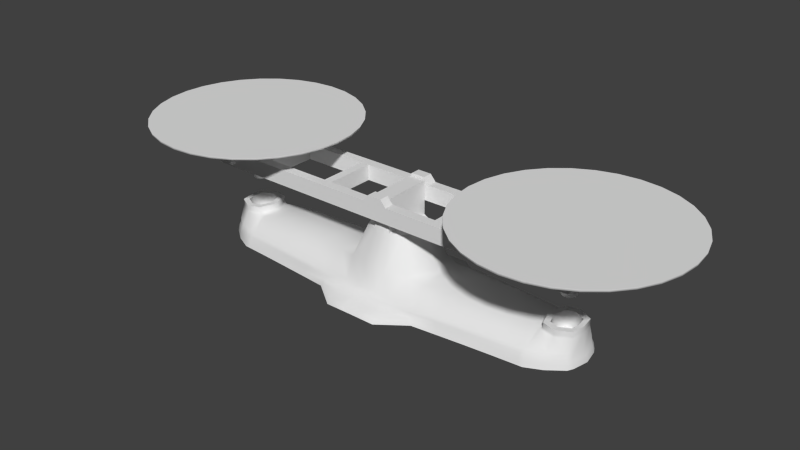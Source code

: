 # Source: scales.blend  (saved by Blender 2.74.0; exported with 4.5.12 LTS)
import bpy
from mathutils import Matrix  # noqa: F401  (used for matrix-valued properties, if any)

bpy.ops.wm.read_factory_settings(use_empty=True)
scene = bpy.context.scene
scene.name = 'Scene'

# ---- collections
col_collection_1 = bpy.data.collections.new('Collection 1'); scene.collection.children.link(col_collection_1)

# ---- materials (node trees are filled in below, after node groups)
mat_material = bpy.data.materials.new('Material')
mat_material.alpha_threshold = 0.0
mat_material.use_transparent_shadow = False
mat_material.roughness = 0.5
mat_material.line_color = (0.0, 0.0, 0.0, 1.0)

# ---- material node trees

# ---- world
world_world = bpy.data.worlds.new('World'); scene.world = world_world
world_world.color = (0.05088, 0.05088, 0.05088)
world_world.use_sun_shadow = False
world_world.sun_shadow_jitter_overblur = 0.0
world_world.cycles.sampling_method = 'MANUAL'
world_world.cycles.sample_map_resolution = 256

# ---- meshes
me_cylinder_003 = bpy.data.meshes.new('Cylinder.003')
me_cylinder_003.from_pydata([(-0.1965, -2.075e-08, 0.1334), (-0.1965, 0.02607, 0.1137), (-0.1965, 0.1147, 0.1334), (-0.2016, 0.02557, 0.1137), (-0.1741, 0.1125, 0.1334), (-0.2065, 0.02409, 0.1137), (-0.1526, 0.106, 0.1334), (-0.211, 0.02168, 0.1137), (-0.1328, 0.09538, 0.1334), (-0.215, 0.01844, 0.1137), (-0.1154, 0.08111, 0.1334), (-0.2182, 0.01448, 0.1137), (-0.1011, 0.06373, 0.1334), (-0.2206, 0.009977, 0.1137), (-0.09054, 0.0439, 0.1334), (-0.2221, 0.005086, 0.1137), (-0.08401, 0.02238, 0.1334), (-0.2226, 3.292e-08, 0.1137), (-0.08181, -1.209e-08, 0.1334), (-0.2221, -0.005086, 0.1137), (-0.08401, -0.02238, 0.1334), (-0.2206, -0.009977, 0.1137), (-0.09054, -0.0439, 0.1334), (-0.2182, -0.01448, 0.1137), (-0.1011, -0.06373, 0.1334), (-0.215, -0.01843, 0.1137), (-0.1154, -0.08111, 0.1334), (-0.211, -0.02168, 0.1137), (-0.1328, -0.09538, 0.1334), (-0.2065, -0.02409, 0.1137), (-0.1526, -0.106, 0.1334), (-0.2016, -0.02557, 0.1137), (-0.1741, -0.1125, 0.1334), (-0.1965, -0.02607, 0.1137), (-0.1965, -0.1147, 0.1334), (-0.1914, -0.02557, 0.1137), (-0.2189, -0.1125, 0.1334), (-0.1865, -0.02409, 0.1137), (-0.2404, -0.106, 0.1334), (-0.182, -0.02168, 0.1137), (-0.2602, -0.09538, 0.1334), (-0.1781, -0.01843, 0.1137), (-0.2776, -0.08111, 0.1334), (-0.1748, -0.01448, 0.1137), (-0.2919, -0.06373, 0.1334), (-0.1724, -0.009977, 0.1137), (-0.3025, -0.0439, 0.1334), (-0.1709, -0.005086, 0.1137), (-0.309, -0.02238, 0.1334), (-0.1704, 9.718e-09, 0.1137), (-0.3112, 9.002e-08, 0.1334), (-0.1709, 0.005086, 0.1137), (-0.309, 0.02238, 0.1334), (-0.1724, 0.009977, 0.1137), (-0.3025, 0.0439, 0.1334), (-0.1748, 0.01448, 0.1137), (-0.2919, 0.06373, 0.1334), (-0.1781, 0.01843, 0.1137), (-0.2776, 0.08111, 0.1334), (-0.182, 0.02168, 0.1137), (-0.2602, 0.09538, 0.1334), (-0.1865, 0.02409, 0.1137), (-0.2404, 0.106, 0.1334), (-0.1914, 0.02557, 0.1137), (-0.2189, 0.1125, 0.1334), (-0.1965, 0.007959, 0.06275), (-0.195, 0.007806, 0.06275), (-0.1741, 0.1125, 0.1334), (-0.1965, 0.1147, 0.1334), (-0.1935, 0.007353, 0.06275), (-0.1526, 0.106, 0.1334), (-0.1921, 0.006618, 0.06275), (-0.1328, 0.09538, 0.1334), (-0.1909, 0.005628, 0.06275), (-0.1154, 0.08111, 0.1334), (-0.1899, 0.004422, 0.06275), (-0.1011, 0.06373, 0.1334), (-0.1892, 0.003046, 0.06275), (-0.09054, 0.0439, 0.1334), (-0.1887, 0.001553, 0.06275), (-0.08401, 0.02238, 0.1334), (-0.1886, 1.476e-08, 0.06275), (-0.08181, -1.209e-08, 0.1334), (-0.1887, -0.001553, 0.06275), (-0.08401, -0.02238, 0.1334), (-0.1892, -0.003046, 0.06275), (-0.09054, -0.0439, 0.1334), (-0.1899, -0.004422, 0.06275), (-0.1011, -0.06373, 0.1334), (-0.1909, -0.005628, 0.06275), (-0.1154, -0.08111, 0.1334), (-0.1921, -0.006618, 0.06275), (-0.1328, -0.09538, 0.1334), (-0.1935, -0.007353, 0.06275), (-0.1526, -0.106, 0.1334), (-0.195, -0.007806, 0.06275), (-0.1741, -0.1125, 0.1334), (-0.1965, -0.007959, 0.06275), (-0.1965, -0.1147, 0.1334), (-0.1981, -0.007806, 0.06275), (-0.2189, -0.1125, 0.1334), (-0.1996, -0.007353, 0.06275), (-0.2404, -0.106, 0.1334), (-0.2009, -0.006618, 0.06275), (-0.2602, -0.09538, 0.1334), (-0.2021, -0.005628, 0.06275), (-0.2776, -0.08111, 0.1334), (-0.2031, -0.004422, 0.06275), (-0.2919, -0.06373, 0.1334), (-0.2039, -0.003046, 0.06275), (-0.3025, -0.0439, 0.1334), (-0.2043, -0.001553, 0.06275), (-0.309, -0.02238, 0.1334), (-0.2045, 2.184e-08, 0.06275), (-0.3112, 9.002e-08, 0.1334), (-0.2043, 0.001553, 0.06275), (-0.309, 0.02238, 0.1334), (-0.2039, 0.003046, 0.06275), (-0.3025, 0.0439, 0.1334), (-0.2031, 0.004422, 0.06275), (-0.2919, 0.06373, 0.1334), (-0.2021, 0.005628, 0.06275), (-0.2776, 0.08111, 0.1334), (-0.2009, 0.006618, 0.06275), (-0.2602, 0.09538, 0.1334), (-0.1996, 0.007353, 0.06275), (-0.2404, 0.106, 0.1334), (-0.1981, 0.007806, 0.06275), (-0.2189, 0.1125, 0.1334), (-0.1965, 0.1147, 0.1313), (-0.1741, 0.1125, 0.1313), (-0.1526, 0.106, 0.1313), (-0.1328, 0.09538, 0.1313), (-0.1154, 0.08111, 0.1313), (-0.1011, 0.06373, 0.1313), (-0.09054, 0.0439, 0.1313), (-0.08401, 0.02238, 0.1313), (-0.08181, -1.209e-08, 0.1313), (-0.08401, -0.02238, 0.1313), (-0.09054, -0.0439, 0.1313), (-0.1011, -0.06373, 0.1313), (-0.1154, -0.08111, 0.1313), (-0.1328, -0.09538, 0.1313), (-0.1526, -0.106, 0.1313), (-0.1741, -0.1125, 0.1313), (-0.1965, -0.1147, 0.1313), (-0.2189, -0.1125, 0.1313), (-0.2404, -0.106, 0.1313), (-0.2602, -0.09538, 0.1313), (-0.2776, -0.08111, 0.1313), (-0.2919, -0.06373, 0.1313), (-0.3025, -0.0439, 0.1313), (-0.309, -0.02238, 0.1313), (-0.3112, 9.002e-08, 0.1313), (-0.309, 0.02238, 0.1313), (-0.3025, 0.0439, 0.1313), (-0.2919, 0.06373, 0.1313), (-0.2776, 0.08111, 0.1313), (-0.2602, 0.09538, 0.1313), (-0.2404, 0.106, 0.1313), (-0.2189, 0.1125, 0.1313), (-0.1899, 0.03348, 0.12), (-0.1835, 0.03154, 0.12), (-0.1776, 0.02838, 0.12), (-0.1724, 0.02414, 0.12), (-0.1681, 0.01896, 0.12), (-0.165, 0.01306, 0.12), (-0.163, 0.006659, 0.12), (-0.1624, 7.668e-09, 0.12), (-0.163, -0.006659, 0.12), (-0.165, -0.01306, 0.12), (-0.1681, -0.01896, 0.12), (-0.1724, -0.02414, 0.12), (-0.1776, -0.02838, 0.12), (-0.1835, -0.03154, 0.12), (-0.1899, -0.03348, 0.12), (-0.1965, -0.03413, 0.12), (-0.2032, -0.03348, 0.12), (-0.2096, -0.03154, 0.12), (-0.2155, -0.02838, 0.12), (-0.2207, -0.02414, 0.12), (-0.2249, -0.01896, 0.12), (-0.2281, -0.01306, 0.12), (-0.23, -0.006659, 0.12), (-0.2307, 3.805e-08, 0.12), (-0.23, 0.006659, 0.12), (-0.2281, 0.01306, 0.12), (-0.2249, 0.01896, 0.12), (-0.2207, 0.02414, 0.12), (-0.2155, 0.02838, 0.12), (-0.2096, 0.03154, 0.12), (-0.2032, 0.03348, 0.12), (-0.1965, 0.03413, 0.12), (-0.1965, 0.02823, 0.1164), (-0.191, 0.02769, 0.1164), (-0.1857, 0.02608, 0.1164), (-0.1808, 0.02347, 0.1164), (-0.1766, 0.01996, 0.1164), (-0.173, 0.01568, 0.1164), (-0.1704, 0.0108, 0.1164), (-0.1688, 0.005508, 0.1164), (-0.1683, 9.106e-09, 0.1164), (-0.1688, -0.005508, 0.1164), (-0.1704, -0.0108, 0.1164), (-0.173, -0.01568, 0.1164), (-0.1766, -0.01996, 0.1164), (-0.1808, -0.02347, 0.1164), (-0.1857, -0.02608, 0.1164), (-0.191, -0.02769, 0.1164), (-0.1965, -0.02823, 0.1164), (-0.202, -0.02769, 0.1164), (-0.2073, -0.02608, 0.1164), (-0.2122, -0.02347, 0.1164), (-0.2165, -0.01996, 0.1164), (-0.22, -0.01568, 0.1164), (-0.2226, -0.0108, 0.1164), (-0.2242, -0.005508, 0.1164), (-0.2248, 3.423e-08, 0.1164), (-0.2242, 0.005508, 0.1164), (-0.2226, 0.0108, 0.1164), (-0.22, 0.01568, 0.1164), (-0.2165, 0.01996, 0.1164), (-0.2122, 0.02347, 0.1164), (-0.2073, 0.02608, 0.1164), (-0.202, 0.02769, 0.1164), (-0.1965, 0.02435, 0.08482), (-0.1918, 0.02388, 0.08482), (-0.1872, 0.0225, 0.08482), (-0.183, 0.02025, 0.08482), (-0.1793, 0.01722, 0.08482), (-0.1763, 0.01353, 0.08482), (-0.174, 0.009319, 0.08482), (-0.1726, 0.004751, 0.08482), (-0.1722, 1.021e-08, 0.08482), (-0.1726, -0.004751, 0.08482), (-0.174, -0.009319, 0.08482), (-0.1763, -0.01353, 0.08482), (-0.1793, -0.01722, 0.08482), (-0.183, -0.02025, 0.08482), (-0.1872, -0.0225, 0.08482), (-0.1918, -0.02388, 0.08482), (-0.1965, -0.02435, 0.08482), (-0.2013, -0.02388, 0.08482), (-0.2058, -0.0225, 0.08482), (-0.21, -0.02025, 0.08482), (-0.2137, -0.01722, 0.08482), (-0.2168, -0.01353, 0.08482), (-0.219, -0.009319, 0.08482), (-0.2204, -0.004751, 0.08482), (-0.2209, 3.188e-08, 0.08482), (-0.2204, 0.004751, 0.08482), (-0.219, 0.009319, 0.08482), (-0.2168, 0.01353, 0.08482), (-0.2137, 0.01722, 0.08482), (-0.21, 0.02025, 0.08482), (-0.2058, 0.0225, 0.08482), (-0.2013, 0.02388, 0.08482), (-0.1943, 0.01095, 0.08039), (-0.1922, 0.01031, 0.08039), (-0.1903, 0.00928, 0.08039), (-0.1886, 0.007892, 0.08039), (-0.1872, 0.0062, 0.08039), (-0.1862, 0.004271, 0.08039), (-0.1856, 0.002177, 0.08039), (-0.1854, 1.37e-08, 0.08039), (-0.1856, -0.002177, 0.08039), (-0.1862, -0.004271, 0.08039), (-0.1872, -0.0062, 0.08039), (-0.1886, -0.007892, 0.08039), (-0.1903, -0.00928, 0.08039), (-0.1922, -0.01031, 0.08039), (-0.1943, -0.01095, 0.08039), (-0.1965, -0.01116, 0.08039), (-0.1987, -0.01095, 0.08039), (-0.2008, -0.01031, 0.08039), (-0.2027, -0.00928, 0.08039), (-0.2044, -0.007892, 0.08039), (-0.2058, -0.0062, 0.08039), (-0.2068, -0.004271, 0.08039), (-0.2075, -0.002177, 0.08039), (-0.2077, 2.363e-08, 0.08039), (-0.2075, 0.002177, 0.08039), (-0.2068, 0.004271, 0.08039), (-0.2058, 0.0062, 0.08039), (-0.2044, 0.007892, 0.08039), (-0.2027, 0.00928, 0.08039), (-0.2008, 0.01031, 0.08039), (-0.1987, 0.01095, 0.08039), (-0.1965, 0.01116, 0.08039), (-0.1965, -0.04427, 0.09507), (-0.1965, 0.04226, 0.1001), (-0.1965, -0.04226, 0.1001), (-0.1946, 0.04226, 0.09969), (-0.1946, -0.04226, 0.09969), (-0.193, 0.04226, 0.09861), (-0.193, -0.04226, 0.09861), (-0.1919, 0.04226, 0.09699), (-0.1919, -0.04226, 0.09699), (-0.1915, 0.04226, 0.09507), (-0.1915, -0.04226, 0.09507), (-0.1919, 0.04226, 0.09316), (-0.1919, -0.04226, 0.09316), (-0.193, 0.04226, 0.09154), (-0.193, -0.04226, 0.09154), (-0.1946, 0.04226, 0.09046), (-0.1946, -0.04226, 0.09046), (-0.1965, 0.04226, 0.09007), (-0.1965, -0.04226, 0.09007), (-0.1984, 0.04226, 0.09046), (-0.1984, -0.04226, 0.09046), (-0.2, 0.04226, 0.09154), (-0.2, -0.04226, 0.09154), (-0.2011, 0.04226, 0.09316), (-0.2011, -0.04226, 0.09316), (-0.2015, 0.04226, 0.09507), (-0.2015, -0.04226, 0.09507), (-0.2011, 0.04226, 0.09699), (-0.2011, -0.04226, 0.09699), (-0.2, 0.04226, 0.09861), (-0.2, -0.04226, 0.09861), (-0.1984, 0.04226, 0.09969), (-0.1984, -0.04226, 0.09969)], [], [(256, 3, 1, 225), (0, 4, 2), (129, 68, 67, 130), (255, 5, 3, 256), (0, 6, 4), (130, 67, 70, 131), (254, 7, 5, 255), (0, 8, 6), (131, 70, 72, 132), (253, 9, 7, 254), (0, 10, 8), (132, 72, 74, 133), (252, 11, 9, 253), (0, 12, 10), (133, 74, 76, 134), (251, 13, 11, 252), (0, 14, 12), (134, 76, 78, 135), (250, 15, 13, 251), (0, 16, 14), (135, 78, 80, 136), (249, 17, 15, 250), (0, 18, 16), (136, 80, 82, 137), (248, 19, 17, 249), (0, 20, 18), (137, 82, 84, 138), (247, 21, 19, 248), (0, 22, 20), (138, 84, 86, 139), (246, 23, 21, 247), (0, 24, 22), (139, 86, 88, 140), (245, 25, 23, 246), (0, 26, 24), (140, 88, 90, 141), (244, 27, 25, 245), (0, 28, 26), (141, 90, 92, 142), (243, 29, 27, 244), (0, 30, 28), (142, 92, 94, 143), (242, 31, 29, 243), (0, 32, 30), (143, 94, 96, 144), (241, 33, 31, 242), (0, 34, 32), (144, 96, 98, 145), (240, 35, 33, 241), (0, 36, 34), (145, 98, 100, 146), (239, 37, 35, 240), (0, 38, 36), (146, 100, 102, 147), (238, 39, 37, 239), (0, 40, 38), (147, 102, 104, 148), (237, 41, 39, 238), (0, 42, 40), (148, 104, 106, 149), (236, 43, 41, 237), (0, 44, 42), (149, 106, 108, 150), (235, 45, 43, 236), (0, 46, 44), (150, 108, 110, 151), (234, 47, 45, 235), (0, 48, 46), (151, 110, 112, 152), (233, 49, 47, 234), (0, 50, 48), (152, 112, 114, 153), (232, 51, 49, 233), (0, 52, 50), (153, 114, 116, 154), (231, 53, 51, 232), (0, 54, 52), (154, 116, 118, 155), (230, 55, 53, 231), (0, 56, 54), (155, 118, 120, 156), (229, 57, 55, 230), (0, 58, 56), (156, 120, 122, 157), (228, 59, 57, 229), (0, 60, 58), (157, 122, 124, 158), (227, 61, 59, 228), (0, 62, 60), (158, 124, 126, 159), (226, 63, 61, 227), (0, 64, 62), (159, 126, 128, 160), (225, 1, 63, 226), (0, 2, 64), (160, 128, 68, 129), (191, 160, 129, 192), (190, 159, 160, 191), (189, 158, 159, 190), (188, 157, 158, 189), (187, 156, 157, 188), (186, 155, 156, 187), (185, 154, 155, 186), (184, 153, 154, 185), (183, 152, 153, 184), (182, 151, 152, 183), (181, 150, 151, 182), (180, 149, 150, 181), (179, 148, 149, 180), (178, 147, 148, 179), (177, 146, 147, 178), (176, 145, 146, 177), (175, 144, 145, 176), (174, 143, 144, 175), (173, 142, 143, 174), (172, 141, 142, 173), (171, 140, 141, 172), (170, 139, 140, 171), (169, 138, 139, 170), (168, 137, 138, 169), (167, 136, 137, 168), (166, 135, 136, 167), (165, 134, 135, 166), (164, 133, 134, 165), (163, 132, 133, 164), (162, 131, 132, 163), (161, 130, 131, 162), (192, 129, 130, 161), (193, 192, 161, 194), (194, 161, 162, 195), (195, 162, 163, 196), (196, 163, 164, 197), (197, 164, 165, 198), (198, 165, 166, 199), (199, 166, 167, 200), (200, 167, 168, 201), (201, 168, 169, 202), (202, 169, 170, 203), (203, 170, 171, 204), (204, 171, 172, 205), (205, 172, 173, 206), (206, 173, 174, 207), (207, 174, 175, 208), (208, 175, 176, 209), (209, 176, 177, 210), (210, 177, 178, 211), (211, 178, 179, 212), (212, 179, 180, 213), (213, 180, 181, 214), (214, 181, 182, 215), (215, 182, 183, 216), (216, 183, 184, 217), (217, 184, 185, 218), (218, 185, 186, 219), (219, 186, 187, 220), (220, 187, 188, 221), (221, 188, 189, 222), (222, 189, 190, 223), (223, 190, 191, 224), (224, 191, 192, 193), (3, 224, 193, 1), (5, 223, 224, 3), (7, 222, 223, 5), (9, 221, 222, 7), (11, 220, 221, 9), (13, 219, 220, 11), (15, 218, 219, 13), (17, 217, 218, 15), (19, 216, 217, 17), (21, 215, 216, 19), (23, 214, 215, 21), (25, 213, 214, 23), (27, 212, 213, 25), (29, 211, 212, 27), (31, 210, 211, 29), (33, 209, 210, 31), (35, 208, 209, 33), (37, 207, 208, 35), (39, 206, 207, 37), (41, 205, 206, 39), (43, 204, 205, 41), (45, 203, 204, 43), (47, 202, 203, 45), (49, 201, 202, 47), (51, 200, 201, 49), (53, 199, 200, 51), (55, 198, 199, 53), (57, 197, 198, 55), (59, 196, 197, 57), (61, 195, 196, 59), (63, 194, 195, 61), (1, 193, 194, 63), (288, 225, 226, 257), (257, 226, 227, 258), (258, 227, 228, 259), (259, 228, 229, 260), (260, 229, 230, 261), (261, 230, 231, 262), (262, 231, 232, 263), (263, 232, 233, 264), (264, 233, 234, 265), (265, 234, 235, 266), (266, 235, 236, 267), (267, 236, 237, 268), (268, 237, 238, 269), (269, 238, 239, 270), (270, 239, 240, 271), (271, 240, 241, 272), (272, 241, 242, 273), (273, 242, 243, 274), (274, 243, 244, 275), (275, 244, 245, 276), (276, 245, 246, 277), (277, 246, 247, 278), (278, 247, 248, 279), (279, 248, 249, 280), (280, 249, 250, 281), (281, 250, 251, 282), (282, 251, 252, 283), (283, 252, 253, 284), (284, 253, 254, 285), (285, 254, 255, 286), (286, 255, 256, 287), (287, 256, 225, 288), (99, 273, 274, 101), (101, 274, 275, 103), (103, 275, 276, 105), (105, 276, 277, 107), (107, 277, 278, 109), (109, 278, 279, 111), (111, 279, 280, 113), (113, 280, 281, 115), (115, 281, 282, 117), (117, 282, 283, 119), (119, 283, 284, 121), (121, 284, 285, 123), (123, 285, 286, 125), (125, 286, 287, 127), (127, 287, 288, 65), (65, 288, 257, 66), (95, 271, 272, 97), (289, 293, 291), (290, 291, 293, 292), (97, 272, 273, 99), (289, 295, 293), (292, 293, 295, 294), (91, 269, 270, 93), (289, 297, 295), (294, 295, 297, 296), (89, 268, 269, 91), (289, 299, 297), (296, 297, 299, 298), (87, 267, 268, 89), (289, 301, 299), (298, 299, 301, 300), (85, 266, 267, 87), (289, 303, 301), (300, 301, 303, 302), (83, 265, 266, 85), (289, 305, 303), (302, 303, 305, 304), (81, 264, 265, 83), (289, 307, 305), (304, 305, 307, 306), (79, 263, 264, 81), (289, 309, 307), (306, 307, 309, 308), (77, 262, 263, 79), (289, 311, 309), (308, 309, 311, 310), (75, 261, 262, 77), (289, 313, 311), (310, 311, 313, 312), (73, 260, 261, 75), (289, 315, 313), (312, 313, 315, 314), (71, 259, 260, 73), (289, 317, 315), (314, 315, 317, 316), (69, 258, 259, 71), (289, 319, 317), (316, 317, 319, 318), (66, 257, 258, 69), (289, 321, 319), (318, 319, 321, 320), (93, 270, 271, 95), (289, 291, 321), (320, 321, 291, 290), (65, 66, 69, 71, 73, 75, 77, 79, 81, 83, 85, 87, 89, 91, 93, 95, 97, 99, 101, 103, 105, 107, 109, 111, 113, 115, 117, 119, 121, 123, 125, 127)])
me_cylinder_003.polygons.foreach_set('use_smooth', [True] * 289)
me_cylinder_003.use_remesh_preserve_volume = False
me_cylinder_003.use_remesh_preserve_attributes = False
me_cylinder_003.use_mirror_vertex_groups = False
me_cylinder_003.update()
me_cylinder = bpy.data.meshes.new('Cylinder')
me_cylinder.from_pydata([(0.1965, -2.075e-08, 0.1334), (0.1965, 0.02607, 0.1137), (0.1965, 0.1147, 0.1334), (0.1914, 0.02557, 0.1137), (0.2189, 0.1125, 0.1334), (0.1865, 0.02409, 0.1137), (0.2404, 0.106, 0.1334), (0.182, 0.02168, 0.1137), (0.2602, 0.09538, 0.1334), (0.1781, 0.01844, 0.1137), (0.2776, 0.08111, 0.1334), (0.1748, 0.01448, 0.1137), (0.2919, 0.06373, 0.1334), (0.1724, 0.009977, 0.1137), (0.3025, 0.0439, 0.1334), (0.1709, 0.005086, 0.1137), (0.309, 0.02238, 0.1334), (0.1704, 3.292e-08, 0.1137), (0.3112, -1.209e-08, 0.1334), (0.1709, -0.005086, 0.1137), (0.309, -0.02238, 0.1334), (0.1724, -0.009977, 0.1137), (0.3025, -0.0439, 0.1334), (0.1748, -0.01448, 0.1137), (0.2919, -0.06373, 0.1334), (0.1781, -0.01843, 0.1137), (0.2776, -0.08111, 0.1334), (0.182, -0.02168, 0.1137), (0.2602, -0.09538, 0.1334), (0.1865, -0.02409, 0.1137), (0.2404, -0.106, 0.1334), (0.1914, -0.02557, 0.1137), (0.2189, -0.1125, 0.1334), (0.1965, -0.02607, 0.1137), (0.1965, -0.1147, 0.1334), (0.2016, -0.02557, 0.1137), (0.1741, -0.1125, 0.1334), (0.2065, -0.02409, 0.1137), (0.1526, -0.106, 0.1334), (0.211, -0.02168, 0.1137), (0.1328, -0.09538, 0.1334), (0.215, -0.01843, 0.1137), (0.1154, -0.08111, 0.1334), (0.2182, -0.01448, 0.1137), (0.1011, -0.06373, 0.1334), (0.2206, -0.009977, 0.1137), (0.09054, -0.0439, 0.1334), (0.2221, -0.005086, 0.1137), (0.08401, -0.02238, 0.1334), (0.2226, 9.718e-09, 0.1137), (0.08181, 9.002e-08, 0.1334), (0.2221, 0.005086, 0.1137), (0.08401, 0.02238, 0.1334), (0.2206, 0.009977, 0.1137), (0.09054, 0.0439, 0.1334), (0.2182, 0.01448, 0.1137), (0.1011, 0.06373, 0.1334), (0.215, 0.01843, 0.1137), (0.1154, 0.08111, 0.1334), (0.211, 0.02168, 0.1137), (0.1328, 0.09538, 0.1334), (0.2065, 0.02409, 0.1137), (0.1526, 0.106, 0.1334), (0.2016, 0.02557, 0.1137), (0.1741, 0.1125, 0.1334), (0.1965, 0.007959, 0.06275), (0.1981, 0.007806, 0.06275), (0.2189, 0.1125, 0.1334), (0.1965, 0.1147, 0.1334), (0.1996, 0.007353, 0.06275), (0.2404, 0.106, 0.1334), (0.2009, 0.006618, 0.06275), (0.2602, 0.09538, 0.1334), (0.2021, 0.005628, 0.06275), (0.2776, 0.08111, 0.1334), (0.2031, 0.004422, 0.06275), (0.2919, 0.06373, 0.1334), (0.2039, 0.003046, 0.06275), (0.3025, 0.0439, 0.1334), (0.2043, 0.001553, 0.06275), (0.309, 0.02238, 0.1334), (0.2045, 1.476e-08, 0.06275), (0.3112, -1.209e-08, 0.1334), (0.2043, -0.001553, 0.06275), (0.309, -0.02238, 0.1334), (0.2039, -0.003046, 0.06275), (0.3025, -0.0439, 0.1334), (0.2031, -0.004422, 0.06275), (0.2919, -0.06373, 0.1334), (0.2021, -0.005628, 0.06275), (0.2776, -0.08111, 0.1334), (0.2009, -0.006618, 0.06275), (0.2602, -0.09538, 0.1334), (0.1996, -0.007353, 0.06275), (0.2404, -0.106, 0.1334), (0.1981, -0.007806, 0.06275), (0.2189, -0.1125, 0.1334), (0.1965, -0.007959, 0.06275), (0.1965, -0.1147, 0.1334), (0.195, -0.007806, 0.06275), (0.1741, -0.1125, 0.1334), (0.1935, -0.007353, 0.06275), (0.1526, -0.106, 0.1334), (0.1921, -0.006618, 0.06275), (0.1328, -0.09538, 0.1334), (0.1909, -0.005628, 0.06275), (0.1154, -0.08111, 0.1334), (0.1899, -0.004422, 0.06275), (0.1011, -0.06373, 0.1334), (0.1892, -0.003046, 0.06275), (0.09054, -0.0439, 0.1334), (0.1887, -0.001553, 0.06275), (0.08401, -0.02238, 0.1334), (0.1886, 2.184e-08, 0.06275), (0.08181, 9.002e-08, 0.1334), (0.1887, 0.001553, 0.06275), (0.08401, 0.02238, 0.1334), (0.1892, 0.003046, 0.06275), (0.09054, 0.0439, 0.1334), (0.1899, 0.004422, 0.06275), (0.1011, 0.06373, 0.1334), (0.1909, 0.005628, 0.06275), (0.1154, 0.08111, 0.1334), (0.1921, 0.006618, 0.06275), (0.1328, 0.09538, 0.1334), (0.1935, 0.007353, 0.06275), (0.1526, 0.106, 0.1334), (0.195, 0.007806, 0.06275), (0.1741, 0.1125, 0.1334), (0.1965, 0.1147, 0.1313), (0.2189, 0.1125, 0.1313), (0.2404, 0.106, 0.1313), (0.2602, 0.09538, 0.1313), (0.2776, 0.08111, 0.1313), (0.2919, 0.06373, 0.1313), (0.3025, 0.0439, 0.1313), (0.309, 0.02238, 0.1313), (0.3112, -1.209e-08, 0.1313), (0.309, -0.02238, 0.1313), (0.3025, -0.0439, 0.1313), (0.2919, -0.06373, 0.1313), (0.2776, -0.08111, 0.1313), (0.2602, -0.09538, 0.1313), (0.2404, -0.106, 0.1313), (0.2189, -0.1125, 0.1313), (0.1965, -0.1147, 0.1313), (0.1741, -0.1125, 0.1313), (0.1526, -0.106, 0.1313), (0.1328, -0.09538, 0.1313), (0.1154, -0.08111, 0.1313), (0.1011, -0.06373, 0.1313), (0.09054, -0.0439, 0.1313), (0.08401, -0.02238, 0.1313), (0.08181, 9.002e-08, 0.1313), (0.08401, 0.02238, 0.1313), (0.09054, 0.0439, 0.1313), (0.1011, 0.06373, 0.1313), (0.1154, 0.08111, 0.1313), (0.1328, 0.09538, 0.1313), (0.1526, 0.106, 0.1313), (0.1741, 0.1125, 0.1313), (0.2032, 0.03348, 0.12), (0.2096, 0.03154, 0.12), (0.2155, 0.02838, 0.12), (0.2207, 0.02414, 0.12), (0.2249, 0.01896, 0.12), (0.2281, 0.01306, 0.12), (0.23, 0.006659, 0.12), (0.2307, 7.668e-09, 0.12), (0.23, -0.006659, 0.12), (0.2281, -0.01306, 0.12), (0.2249, -0.01896, 0.12), (0.2207, -0.02414, 0.12), (0.2155, -0.02838, 0.12), (0.2096, -0.03154, 0.12), (0.2032, -0.03348, 0.12), (0.1965, -0.03413, 0.12), (0.1899, -0.03348, 0.12), (0.1835, -0.03154, 0.12), (0.1776, -0.02838, 0.12), (0.1724, -0.02414, 0.12), (0.1681, -0.01896, 0.12), (0.165, -0.01306, 0.12), (0.163, -0.006659, 0.12), (0.1624, 3.805e-08, 0.12), (0.163, 0.006659, 0.12), (0.165, 0.01306, 0.12), (0.1681, 0.01896, 0.12), (0.1724, 0.02414, 0.12), (0.1776, 0.02838, 0.12), (0.1835, 0.03154, 0.12), (0.1899, 0.03348, 0.12), (0.1965, 0.03413, 0.12), (0.1965, 0.02823, 0.1164), (0.202, 0.02769, 0.1164), (0.2073, 0.02608, 0.1164), (0.2122, 0.02347, 0.1164), (0.2165, 0.01996, 0.1164), (0.22, 0.01568, 0.1164), (0.2226, 0.0108, 0.1164), (0.2242, 0.005508, 0.1164), (0.2248, 9.106e-09, 0.1164), (0.2242, -0.005508, 0.1164), (0.2226, -0.0108, 0.1164), (0.22, -0.01568, 0.1164), (0.2165, -0.01996, 0.1164), (0.2122, -0.02347, 0.1164), (0.2073, -0.02608, 0.1164), (0.202, -0.02769, 0.1164), (0.1965, -0.02823, 0.1164), (0.191, -0.02769, 0.1164), (0.1857, -0.02608, 0.1164), (0.1808, -0.02347, 0.1164), (0.1766, -0.01996, 0.1164), (0.173, -0.01568, 0.1164), (0.1704, -0.0108, 0.1164), (0.1688, -0.005508, 0.1164), (0.1683, 3.423e-08, 0.1164), (0.1688, 0.005508, 0.1164), (0.1704, 0.0108, 0.1164), (0.173, 0.01568, 0.1164), (0.1766, 0.01996, 0.1164), (0.1808, 0.02347, 0.1164), (0.1857, 0.02608, 0.1164), (0.191, 0.02769, 0.1164), (0.1965, 0.02435, 0.08482), (0.2013, 0.02388, 0.08482), (0.2058, 0.0225, 0.08482), (0.21, 0.02025, 0.08482), (0.2137, 0.01722, 0.08482), (0.2168, 0.01353, 0.08482), (0.219, 0.009319, 0.08482), (0.2204, 0.004751, 0.08482), (0.2209, 1.021e-08, 0.08482), (0.2204, -0.004751, 0.08482), (0.219, -0.009319, 0.08482), (0.2168, -0.01353, 0.08482), (0.2137, -0.01722, 0.08482), (0.21, -0.02025, 0.08482), (0.2058, -0.0225, 0.08482), (0.2013, -0.02388, 0.08482), (0.1965, -0.02435, 0.08482), (0.1918, -0.02388, 0.08482), (0.1872, -0.0225, 0.08482), (0.183, -0.02025, 0.08482), (0.1793, -0.01722, 0.08482), (0.1763, -0.01353, 0.08482), (0.174, -0.009319, 0.08482), (0.1726, -0.004751, 0.08482), (0.1722, 3.188e-08, 0.08482), (0.1726, 0.004751, 0.08482), (0.174, 0.009319, 0.08482), (0.1763, 0.01353, 0.08482), (0.1793, 0.01722, 0.08482), (0.183, 0.02025, 0.08482), (0.1872, 0.0225, 0.08482), (0.1918, 0.02388, 0.08482), (0.1987, 0.01095, 0.08039), (0.2008, 0.01031, 0.08039), (0.2027, 0.00928, 0.08039), (0.2044, 0.007892, 0.08039), (0.2058, 0.0062, 0.08039), (0.2068, 0.004271, 0.08039), (0.2075, 0.002177, 0.08039), (0.2077, 1.37e-08, 0.08039), (0.2075, -0.002177, 0.08039), (0.2068, -0.004271, 0.08039), (0.2058, -0.0062, 0.08039), (0.2044, -0.007892, 0.08039), (0.2027, -0.00928, 0.08039), (0.2008, -0.01031, 0.08039), (0.1987, -0.01095, 0.08039), (0.1965, -0.01116, 0.08039), (0.1943, -0.01095, 0.08039), (0.1922, -0.01031, 0.08039), (0.1903, -0.00928, 0.08039), (0.1886, -0.007892, 0.08039), (0.1872, -0.0062, 0.08039), (0.1862, -0.004271, 0.08039), (0.1856, -0.002177, 0.08039), (0.1854, 2.363e-08, 0.08039), (0.1856, 0.002177, 0.08039), (0.1862, 0.004271, 0.08039), (0.1872, 0.0062, 0.08039), (0.1886, 0.007892, 0.08039), (0.1903, 0.00928, 0.08039), (0.1922, 0.01031, 0.08039), (0.1943, 0.01095, 0.08039), (0.1965, 0.01116, 0.08039), (0.1965, -0.04427, 0.09507), (0.1965, 0.04226, 0.1001), (0.1965, -0.04226, 0.1001), (0.1984, 0.04226, 0.09969), (0.1984, -0.04226, 0.09969), (0.2001, 0.04226, 0.09861), (0.2001, -0.04226, 0.09861), (0.2012, 0.04226, 0.09699), (0.2012, -0.04226, 0.09699), (0.2015, 0.04226, 0.09507), (0.2015, -0.04226, 0.09507), (0.2012, 0.04226, 0.09316), (0.2012, -0.04226, 0.09316), (0.2001, 0.04226, 0.09154), (0.2001, -0.04226, 0.09154), (0.1984, 0.04226, 0.09046), (0.1984, -0.04226, 0.09046), (0.1965, 0.04226, 0.09007), (0.1965, -0.04226, 0.09007), (0.1946, 0.04226, 0.09046), (0.1946, -0.04226, 0.09046), (0.193, 0.04226, 0.09154), (0.193, -0.04226, 0.09154), (0.1919, 0.04226, 0.09316), (0.1919, -0.04226, 0.09316), (0.1915, 0.04226, 0.09507), (0.1915, -0.04226, 0.09507), (0.1919, 0.04226, 0.09699), (0.1919, -0.04226, 0.09699), (0.193, 0.04226, 0.09861), (0.193, -0.04226, 0.09861), (0.1946, 0.04226, 0.09969), (0.1946, -0.04226, 0.09969)], [], [(256, 3, 1, 225), (0, 4, 2), (129, 68, 67, 130), (255, 5, 3, 256), (0, 6, 4), (130, 67, 70, 131), (254, 7, 5, 255), (0, 8, 6), (131, 70, 72, 132), (253, 9, 7, 254), (0, 10, 8), (132, 72, 74, 133), (252, 11, 9, 253), (0, 12, 10), (133, 74, 76, 134), (251, 13, 11, 252), (0, 14, 12), (134, 76, 78, 135), (250, 15, 13, 251), (0, 16, 14), (135, 78, 80, 136), (249, 17, 15, 250), (0, 18, 16), (136, 80, 82, 137), (248, 19, 17, 249), (0, 20, 18), (137, 82, 84, 138), (247, 21, 19, 248), (0, 22, 20), (138, 84, 86, 139), (246, 23, 21, 247), (0, 24, 22), (139, 86, 88, 140), (245, 25, 23, 246), (0, 26, 24), (140, 88, 90, 141), (244, 27, 25, 245), (0, 28, 26), (141, 90, 92, 142), (243, 29, 27, 244), (0, 30, 28), (142, 92, 94, 143), (242, 31, 29, 243), (0, 32, 30), (143, 94, 96, 144), (241, 33, 31, 242), (0, 34, 32), (144, 96, 98, 145), (240, 35, 33, 241), (0, 36, 34), (145, 98, 100, 146), (239, 37, 35, 240), (0, 38, 36), (146, 100, 102, 147), (238, 39, 37, 239), (0, 40, 38), (147, 102, 104, 148), (237, 41, 39, 238), (0, 42, 40), (148, 104, 106, 149), (236, 43, 41, 237), (0, 44, 42), (149, 106, 108, 150), (235, 45, 43, 236), (0, 46, 44), (150, 108, 110, 151), (234, 47, 45, 235), (0, 48, 46), (151, 110, 112, 152), (233, 49, 47, 234), (0, 50, 48), (152, 112, 114, 153), (232, 51, 49, 233), (0, 52, 50), (153, 114, 116, 154), (231, 53, 51, 232), (0, 54, 52), (154, 116, 118, 155), (230, 55, 53, 231), (0, 56, 54), (155, 118, 120, 156), (229, 57, 55, 230), (0, 58, 56), (156, 120, 122, 157), (228, 59, 57, 229), (0, 60, 58), (157, 122, 124, 158), (227, 61, 59, 228), (0, 62, 60), (158, 124, 126, 159), (226, 63, 61, 227), (0, 64, 62), (159, 126, 128, 160), (225, 1, 63, 226), (0, 2, 64), (160, 128, 68, 129), (191, 160, 129, 192), (190, 159, 160, 191), (189, 158, 159, 190), (188, 157, 158, 189), (187, 156, 157, 188), (186, 155, 156, 187), (185, 154, 155, 186), (184, 153, 154, 185), (183, 152, 153, 184), (182, 151, 152, 183), (181, 150, 151, 182), (180, 149, 150, 181), (179, 148, 149, 180), (178, 147, 148, 179), (177, 146, 147, 178), (176, 145, 146, 177), (175, 144, 145, 176), (174, 143, 144, 175), (173, 142, 143, 174), (172, 141, 142, 173), (171, 140, 141, 172), (170, 139, 140, 171), (169, 138, 139, 170), (168, 137, 138, 169), (167, 136, 137, 168), (166, 135, 136, 167), (165, 134, 135, 166), (164, 133, 134, 165), (163, 132, 133, 164), (162, 131, 132, 163), (161, 130, 131, 162), (192, 129, 130, 161), (193, 192, 161, 194), (194, 161, 162, 195), (195, 162, 163, 196), (196, 163, 164, 197), (197, 164, 165, 198), (198, 165, 166, 199), (199, 166, 167, 200), (200, 167, 168, 201), (201, 168, 169, 202), (202, 169, 170, 203), (203, 170, 171, 204), (204, 171, 172, 205), (205, 172, 173, 206), (206, 173, 174, 207), (207, 174, 175, 208), (208, 175, 176, 209), (209, 176, 177, 210), (210, 177, 178, 211), (211, 178, 179, 212), (212, 179, 180, 213), (213, 180, 181, 214), (214, 181, 182, 215), (215, 182, 183, 216), (216, 183, 184, 217), (217, 184, 185, 218), (218, 185, 186, 219), (219, 186, 187, 220), (220, 187, 188, 221), (221, 188, 189, 222), (222, 189, 190, 223), (223, 190, 191, 224), (224, 191, 192, 193), (3, 224, 193, 1), (5, 223, 224, 3), (7, 222, 223, 5), (9, 221, 222, 7), (11, 220, 221, 9), (13, 219, 220, 11), (15, 218, 219, 13), (17, 217, 218, 15), (19, 216, 217, 17), (21, 215, 216, 19), (23, 214, 215, 21), (25, 213, 214, 23), (27, 212, 213, 25), (29, 211, 212, 27), (31, 210, 211, 29), (33, 209, 210, 31), (35, 208, 209, 33), (37, 207, 208, 35), (39, 206, 207, 37), (41, 205, 206, 39), (43, 204, 205, 41), (45, 203, 204, 43), (47, 202, 203, 45), (49, 201, 202, 47), (51, 200, 201, 49), (53, 199, 200, 51), (55, 198, 199, 53), (57, 197, 198, 55), (59, 196, 197, 57), (61, 195, 196, 59), (63, 194, 195, 61), (1, 193, 194, 63), (288, 225, 226, 257), (257, 226, 227, 258), (258, 227, 228, 259), (259, 228, 229, 260), (260, 229, 230, 261), (261, 230, 231, 262), (262, 231, 232, 263), (263, 232, 233, 264), (264, 233, 234, 265), (265, 234, 235, 266), (266, 235, 236, 267), (267, 236, 237, 268), (268, 237, 238, 269), (269, 238, 239, 270), (270, 239, 240, 271), (271, 240, 241, 272), (272, 241, 242, 273), (273, 242, 243, 274), (274, 243, 244, 275), (275, 244, 245, 276), (276, 245, 246, 277), (277, 246, 247, 278), (278, 247, 248, 279), (279, 248, 249, 280), (280, 249, 250, 281), (281, 250, 251, 282), (282, 251, 252, 283), (283, 252, 253, 284), (284, 253, 254, 285), (285, 254, 255, 286), (286, 255, 256, 287), (287, 256, 225, 288), (99, 273, 274, 101), (101, 274, 275, 103), (103, 275, 276, 105), (105, 276, 277, 107), (107, 277, 278, 109), (109, 278, 279, 111), (111, 279, 280, 113), (113, 280, 281, 115), (115, 281, 282, 117), (117, 282, 283, 119), (119, 283, 284, 121), (121, 284, 285, 123), (123, 285, 286, 125), (125, 286, 287, 127), (127, 287, 288, 65), (65, 288, 257, 66), (95, 271, 272, 97), (289, 293, 291), (290, 291, 293, 292), (97, 272, 273, 99), (289, 295, 293), (292, 293, 295, 294), (91, 269, 270, 93), (289, 297, 295), (294, 295, 297, 296), (89, 268, 269, 91), (289, 299, 297), (296, 297, 299, 298), (87, 267, 268, 89), (289, 301, 299), (298, 299, 301, 300), (85, 266, 267, 87), (289, 303, 301), (300, 301, 303, 302), (83, 265, 266, 85), (289, 305, 303), (302, 303, 305, 304), (81, 264, 265, 83), (289, 307, 305), (304, 305, 307, 306), (79, 263, 264, 81), (289, 309, 307), (306, 307, 309, 308), (77, 262, 263, 79), (289, 311, 309), (308, 309, 311, 310), (75, 261, 262, 77), (289, 313, 311), (310, 311, 313, 312), (73, 260, 261, 75), (289, 315, 313), (312, 313, 315, 314), (71, 259, 260, 73), (289, 317, 315), (314, 315, 317, 316), (69, 258, 259, 71), (289, 319, 317), (316, 317, 319, 318), (66, 257, 258, 69), (289, 321, 319), (318, 319, 321, 320), (93, 270, 271, 95), (289, 291, 321), (320, 321, 291, 290), (65, 66, 69, 71, 73, 75, 77, 79, 81, 83, 85, 87, 89, 91, 93, 95, 97, 99, 101, 103, 105, 107, 109, 111, 113, 115, 117, 119, 121, 123, 125, 127)])
me_cylinder.polygons.foreach_set('use_smooth', [True] * 289)
me_cylinder.use_remesh_preserve_volume = False
me_cylinder.use_remesh_preserve_attributes = False
me_cylinder.use_mirror_vertex_groups = False
me_cylinder.update()
me_cube_001 = bpy.data.meshes.new('Cube.001')
me_cube_001.from_pydata([(-0.1583, -0.03832, 0.08651), (-0.1583, -0.03832, 0.1038), (-0.1583, -0.02771, 0.08651), (-0.1583, -0.02771, 0.1038), (0.1583, -0.03832, 0.08651), (0.1583, -0.03832, 0.1038), (0.1583, -0.02771, 0.08651), (0.1583, -0.02771, 0.1038), (-0.1583, 0.02771, 0.08651), (-0.1583, 0.02771, 0.1038), (-0.1583, 0.03832, 0.08651), (-0.1583, 0.03832, 0.1038), (0.1583, 0.02771, 0.08651), (0.1583, 0.02771, 0.1038), (0.1583, 0.03832, 0.08651), (0.1583, 0.03832, 0.1038), (-0.149, -0.02771, 0.1038), (-0.149, -0.02771, 0.08651), (-0.149, -0.03832, 0.1038), (-0.149, -0.03832, 0.08651), (-0.149, 0.03832, 0.1038), (-0.149, 0.03832, 0.08651), (-0.149, 0.02771, 0.1038), (-0.149, 0.02771, 0.08651), (0.149, -0.02771, 0.1038), (0.149, -0.03832, 0.08651), (0.149, -0.02771, 0.08651), (0.149, -0.03832, 0.1038), (0.149, 0.03832, 0.1038), (0.149, 0.02771, 0.08651), (0.149, 0.03832, 0.08651), (0.149, 0.02771, 0.1038), (-0.2166, -0.03832, 0.08651), (-0.2166, -0.03832, 0.1038), (-0.2166, -0.02771, 0.1038), (-0.2166, -0.02771, 0.08651), (0.2167, -0.02771, 0.1038), (0.2167, -0.02771, 0.08651), (0.2167, -0.03832, 0.1038), (0.2167, -0.03832, 0.08651), (-0.2166, 0.02771, 0.08651), (-0.2166, 0.02771, 0.1038), (-0.2166, 0.03832, 0.1038), (-0.2166, 0.03832, 0.08651), (0.2167, 0.03832, 0.1038), (0.2167, 0.03832, 0.08651), (0.2167, 0.02771, 0.1038), (0.2167, 0.02771, 0.08651), (-0.0745, 0.03832, 0.08651), (-0.0745, 0.02771, 0.1038), (-0.0745, 0.03832, 0.1038), (-0.0745, 0.02771, 0.08651), (0.0745, 0.03832, 0.1038), (0.0745, 0.02771, 0.08651), (0.0745, 0.03832, 0.08651), (0.0745, 0.02771, 0.1038), (-0.0745, -0.02771, 0.08651), (-0.0745, -0.03832, 0.1038), (-0.0745, -0.02771, 0.1038), (-0.0745, -0.03832, 0.08651), (0.0745, -0.02771, 0.1038), (0.0745, -0.03832, 0.08651), (0.0745, -0.02771, 0.08651), (0.0745, -0.03832, 0.1038), (-0.06518, 0.03832, 0.08651), (-0.06518, 0.02771, 0.1038), (-0.06518, 0.03832, 0.1038), (-0.06518, 0.02771, 0.08651), (0.06518, 0.03832, 0.1038), (0.06518, 0.02771, 0.08651), (0.06518, 0.03832, 0.08651), (0.06518, 0.02771, 0.1038), (-0.06518, -0.02771, 0.08651), (-0.06518, -0.03832, 0.1038), (-0.06518, -0.02771, 0.1038), (-0.06518, -0.03832, 0.08651), (0.06518, -0.02771, 0.1038), (0.06518, -0.03832, 0.08651), (0.06518, -0.02771, 0.08651), (0.06518, -0.03832, 0.1038), (0.01397, 0.03832, 0.08651), (0.01397, 0.02771, 0.1038), (0.01397, 0.03832, 0.1038), (0.01397, 0.02771, 0.08651), (-0.01397, 0.03832, 0.08651), (-0.01397, 0.02771, 0.1038), (-0.01397, 0.03832, 0.1038), (-0.01397, 0.02771, 0.08651), (0.01397, -0.02771, 0.08651), (0.01397, -0.03832, 0.1038), (0.01397, -0.02771, 0.1038), (0.01397, -0.03832, 0.08651), (-0.01397, -0.02771, 0.08651), (-0.01397, -0.03832, 0.1038), (-0.01397, -0.02771, 0.1038), (-0.01397, -0.03832, 0.08651), (-0.007716, 0.03832, 0.1111), (0.007717, 0.03832, 0.1111), (0.007717, 0.02771, 0.1111), (-0.007716, 0.02771, 0.1111), (-0.007716, -0.02771, 0.1111), (0.007717, -0.02771, 0.1111), (0.007717, -0.03832, 0.1111), (-0.007716, -0.03832, 0.1111)], [], [(7, 5, 38, 36), (13, 12, 47, 46), (18, 1, 0, 19), (25, 26, 6, 4), (18, 16, 3, 1), (4, 6, 37, 39), (28, 15, 14, 30), (0, 1, 33, 32), (17, 23, 22, 16), (29, 30, 14, 12), (22, 20, 11, 9), (57, 58, 16, 18), (0, 2, 17, 19), (57, 18, 19, 59), (2, 8, 23, 17), (49, 50, 20, 22), (8, 10, 21, 23), (49, 22, 23, 51), (11, 20, 21, 10), (5, 27, 25, 4), (5, 7, 24, 27), (61, 62, 26, 25), (60, 24, 26, 62), (13, 15, 28, 31), (53, 54, 30, 29), (52, 28, 30, 54), (16, 22, 9, 3), (3, 9, 8, 2), (24, 31, 29, 26), (26, 29, 12, 6), (6, 12, 13, 7), (7, 13, 31, 24), (33, 34, 35, 32), (36, 38, 39, 37), (41, 42, 43, 40), (44, 46, 47, 45), (6, 7, 36, 37), (2, 0, 32, 35), (11, 10, 43, 42), (1, 3, 34, 33), (8, 9, 41, 40), (12, 14, 45, 47), (5, 4, 39, 38), (15, 13, 46, 44), (14, 15, 44, 45), (10, 8, 40, 43), (3, 2, 35, 34), (9, 11, 42, 41), (20, 50, 48, 21), (23, 21, 48, 51), (49, 58, 74, 65), (65, 66, 50, 49), (31, 28, 52, 55), (31, 55, 53, 29), (68, 52, 54, 70), (69, 70, 54, 53), (16, 58, 56, 17), (19, 17, 56, 59), (73, 57, 59, 75), (73, 74, 58, 57), (27, 24, 60, 63), (27, 63, 61, 25), (51, 56, 58, 49), (77, 78, 62, 61), (51, 48, 64, 67), (50, 66, 64, 48), (85, 86, 66, 65), (85, 65, 67, 87), (67, 72, 56, 51), (55, 52, 68, 71), (83, 80, 70, 69), (82, 68, 70, 80), (59, 56, 72, 75), (65, 74, 72, 67), (93, 94, 74, 73), (93, 73, 75, 95), (63, 79, 77, 61), (63, 60, 76, 79), (91, 88, 78, 77), (90, 76, 78, 88), (69, 78, 76, 71), (71, 76, 60, 55), (55, 60, 62, 53), (53, 62, 78, 69), (86, 82, 80, 84), (87, 84, 80, 83), (71, 81, 83, 69), (71, 68, 82, 81), (67, 64, 84, 87), (66, 86, 84, 64), (81, 85, 87, 83), (93, 89, 102, 103), (94, 90, 88, 92), (95, 92, 88, 91), (79, 89, 91, 77), (79, 76, 90, 89), (75, 72, 92, 95), (74, 94, 92, 72), (89, 93, 95, 91), (94, 93, 103, 100), (98, 97, 96, 99), (102, 101, 100, 103), (89, 90, 101, 102), (90, 94, 100, 101), (86, 85, 99, 96), (85, 81, 98, 99), (81, 82, 97, 98), (82, 86, 96, 97)])
me_cube_001.use_remesh_preserve_volume = False
me_cube_001.use_remesh_preserve_attributes = False
me_cube_001.use_mirror_vertex_groups = False
me_cube_001.update()
me_cube = bpy.data.meshes.new('Cube')
me_cube.from_pydata([(-0.2138, -0.02339, -0.0003223), (-0.2113, -0.02058, 0.01486), (-0.2138, 0.0234, -0.0003223), (-0.2113, 0.02059, 0.01486), (0.2138, -0.0234, -0.0003223), (0.2113, -0.02059, 0.01486), (0.2138, 0.0234, -0.0003223), (0.2113, 0.02058, 0.01486), (-0.2127, -0.02249, 0.006833), (-0.2138, 4.592e-07, 0.02789), (-0.2127, 0.0225, 0.006833), (-0.2204, 2.666e-06, -0.0003223), (0.0, 0.05, 0.01573), (0.2127, 0.02249, 0.006833), (-1.061e-09, 0.07638, -0.0003223), (0.2138, -1.26e-06, 0.02789), (0.2127, -0.02249, 0.006833), (0.2204, 1.463e-06, -0.0003223), (0.0, -0.05, 0.01573), (-1.061e-09, -0.07631, -0.0003223), (0.0, 2.98e-09, 0.0), (-7.029e-10, -0.06038, 0.006804), (0.2187, 4.12e-07, 0.006804), (-7.029e-10, 0.0604, 0.006804), (-0.2187, 1.615e-06, 0.006804), (-0.2115, -0.02112, 0.01093), (-0.2118, 0.01469, 0.02789), (-0.2131, 0.02289, 0.0042), (-0.2168, -0.01724, -0.0003223), (0.1082, 0.04512, 0.01573), (0.2131, 0.02289, 0.0042), (-0.1179, 0.04915, -0.0003223), (0.2118, -0.01469, 0.02789), (0.2131, -0.02289, 0.0042), (0.2168, 0.01724, -0.0003223), (-0.1082, -0.04512, 0.01573), (0.1179, -0.04915, -0.0003223), (-0.2131, -0.02289, 0.0042), (-0.2118, -0.01469, 0.02789), (-0.2115, 0.02113, 0.01093), (-0.2168, 0.01724, -0.0003223), (-0.1082, 0.04513, 0.01573), (0.2115, 0.02113, 0.01093), (0.1179, 0.04915, -0.0003223), (0.2118, 0.01469, 0.02789), (0.2115, -0.02113, 0.01093), (0.2168, -0.01724, -0.0003223), (0.1082, -0.04513, 0.01573), (-0.1179, -0.04915, -0.0003223), (-0.1082, 1.3e-07, 0.03013), (0.1082, -1.418e-06, 0.03013), (2.722e-10, -0.04321, 0.0336), (2.722e-10, 0.04332, 0.0336), (0.1082, -1.418e-06, 0.0), (-0.1082, 1.3e-07, 0.0), (0.0, -0.025, 0.0), (0.0, 0.025, 0.0), (-8.826e-10, -0.07386, 0.003801), (-1.722e-10, -0.05301, 0.0113), (0.1133, -0.04725, 0.006804), (-0.1133, -0.04725, 0.006804), (0.2196, 8.716e-07, 0.003801), (0.2166, -1.107e-07, 0.0113), (0.2151, 0.01657, 0.006804), (0.2151, -0.01657, 0.006804), (-8.826e-10, 0.07392, 0.003801), (-1.722e-10, 0.05302, 0.0113), (-0.1133, 0.04726, 0.006804), (0.1133, 0.04725, 0.006804), (-0.2196, 2.075e-06, 0.003801), (-0.2166, 1.092e-06, 0.0113), (-0.2151, -0.01657, 0.006804), (-0.2151, 0.01658, 0.006804), (-0.2142, 0.01624, 0.0113), (-0.2142, -0.01624, 0.0113), (-0.216, -0.01686, 0.003801), (0.111, 0.04631, 0.0113), (-0.111, 0.04631, 0.0113), (-0.1153, 0.04809, 0.003801), (0.2142, -0.01624, 0.0113), (0.2142, 0.01624, 0.0113), (0.216, 0.01687, 0.003801), (-0.111, -0.04631, 0.0113), (0.111, -0.04631, 0.0113), (0.1153, -0.04808, 0.003801), (-0.1082, 0.02256, 0.0), (-0.1082, -0.02256, 0.0), (0.1082, -0.02256, 0.0), (0.1082, 0.02256, 0.03013), (0.1082, -0.02256, 0.03013), (-0.1082, -0.02256, 0.03013), (-0.1082, 0.02256, 0.03013), (0.1082, 0.02256, 0.0), (-0.1153, -0.04808, 0.003801), (0.216, -0.01686, 0.003801), (0.1153, 0.04808, 0.003801), (-0.216, 0.01687, 0.003801), (0.05893, 0.05403, -0.0003223), (0.0541, -0.0504, 0.01573), (0.0541, -0.000395, 0.03013), (0.05665, 0.05195, 0.006804), (0.0541, 0.0496, 0.01573), (0.05893, -0.05489, -0.0003223), (0.0541, -0.000395, 0.0), (0.05665, -0.05277, 0.006804), (0.05552, 0.05091, 0.0113), (0.05552, -0.05172, 0.0113), (0.05765, -0.0537, 0.003801), (0.0541, -0.0254, 0.0), (0.0541, 0.0246, 0.03013), (0.0541, -0.0254, 0.03013), (0.0541, 0.0246, 0.0), (0.05765, 0.05286, 0.003801), (-0.0541, 0.05, 0.01573), (-0.05893, -0.05446, -0.0003223), (-0.0541, 2.98e-09, 0.0), (-0.05665, -0.05236, 0.006804), (-0.05893, 0.05446, -0.0003223), (-0.0541, -0.05, 0.01573), (-0.0541, 2.98e-09, 0.03013), (-0.05665, 0.05236, 0.006804), (-0.05552, 0.05131, 0.0113), (-0.05765, 0.05328, 0.003801), (-0.05552, -0.05131, 0.0113), (-0.0541, 0.025, 0.0), (-0.0541, -0.025, 0.0), (-0.0541, -0.025, 0.03013), (-0.0541, 0.025, 0.03013), (-0.05765, -0.05327, 0.003801), (0.1783, 0.03862, 0.01573), (0.1796, -0.04436, -0.0003223), (0.1623, -1.295e-06, 0.0), (0.1794, -0.04265, 0.006804), (0.1796, 0.04436, -0.0003223), (0.1783, -0.03862, 0.01573), (0.1731, -1.386e-06, 0.02789), (0.1794, 0.04265, 0.006804), (0.1793, 0.04076, 0.0113), (0.1793, -0.04076, 0.0113), (0.1793, -0.04339, 0.003801), (0.1623, -0.02036, 0.0), (0.1793, 0.01858, 0.02744), (0.1793, -0.01859, 0.02744), (0.1623, 0.02036, 0.0), (0.1793, 0.0434, 0.003801), (-0.1796, 0.04436, -0.0003223), (-0.1783, -0.03862, 0.01573), (-0.1731, 3.338e-07, 0.02789), (-0.1794, 0.04265, 0.006804), (-0.1783, 0.03862, 0.01573), (-0.1796, -0.04435, -0.0003223), (-0.1623, 2.523e-07, 0.0), (-0.1794, -0.04264, 0.006804), (-0.1793, 0.04076, 0.0113), (-0.1793, 0.0434, 0.003801), (-0.1793, -0.04076, 0.0113), (-0.1623, 0.02036, 0.0), (-0.1623, -0.02036, 0.0), (-0.1793, -0.01858, 0.02744), (-0.1793, 0.01858, 0.02744), (-0.1793, -0.04339, 0.003801), (0.02946, 0.07608, -0.0003223), (0.02705, -0.0502, 0.01573), (0.04681, -0.0002877, 0.0336), (0.02833, 0.06016, 0.006804), (0.02776, 0.05281, 0.0113), (0.03485, 0.03196, 0.0336), (0.03485, -0.03245, 0.0336), (0.02882, 0.07363, 0.003801), (0.02705, 0.0498, 0.01573), (0.02946, -0.07661, -0.0003223), (0.02705, -0.0001975, 0.0), (0.02833, -0.06061, 0.006804), (0.02776, -0.05322, 0.0113), (0.02882, -0.07415, 0.003801), (0.02705, -0.0252, 0.0), (0.02705, 0.0248, 0.0), (-0.02705, 0.05, 0.01573), (-0.02946, -0.07631, -0.0003223), (-0.02705, 2.98e-09, 0.0), (-0.02833, -0.06038, 0.006804), (-0.02776, -0.05301, 0.0113), (-0.02705, 0.025, 0.0), (-0.02705, -0.025, 0.0), (-0.02882, -0.07386, 0.003801), (-0.02946, 0.07638, -0.0003223), (-0.02705, -0.05, 0.01573), (-0.04681, 5.411e-05, 0.0336), (-0.02833, 0.0604, 0.006804), (-0.02776, 0.05302, 0.0113), (-0.02882, 0.07392, 0.003801), (-0.03485, -0.0322, 0.0336), (-0.03485, 0.03222, 0.0336), (-0.08839, 0.05174, -0.0003223), (-0.08115, -0.0475, 0.01573), (-0.08115, 6.74e-08, 0.03013), (-0.08498, 0.04974, 0.006804), (-0.08329, 0.04875, 0.0113), (-0.08647, 0.05062, 0.003801), (-0.08115, -0.02375, 0.03013), (-0.08115, 0.02375, 0.03013), (-0.08115, 0.0475, 0.01573), (-0.08839, -0.05173, -0.0003223), (-0.08115, 6.74e-08, 0.0), (-0.08498, -0.04974, 0.006804), (-0.08329, -0.04875, 0.0113), (-0.08115, 0.02375, 0.0), (-0.08115, -0.02375, 0.0), (-0.08647, -0.05061, 0.003801), (-0.1353, 0.04287, 0.01573), (-0.1473, -0.04669, -0.0003223), (-0.1353, 1.913e-07, 0.0), (-0.1416, -0.04489, 0.006804), (-0.1388, -0.04399, 0.0113), (-0.1353, 0.02143, 0.0), (-0.1353, -0.02143, 0.0), (-0.1441, -0.04568, 0.003801), (-0.1473, 0.0467, -0.0003223), (-0.1353, -0.04287, 0.01573), (-0.1353, 1.913e-07, 0.03013), (-0.1416, 0.04489, 0.006804), (-0.1388, 0.044, 0.0113), (-0.1441, 0.04568, 0.003801), (-0.1353, -0.02143, 0.03013), (-0.1353, 0.02143, 0.03013), (-0.1971, 0.03604, -0.0003223), (-0.1957, -0.03165, 0.01573), (-0.1972, 0.03462, 0.006804), (-0.1964, 0.03384, 0.0113), (-0.1968, 0.03513, 0.003801), (-0.1965, -0.02262, 0.02789), (-0.1965, 0.02262, 0.02789), (-0.1957, 0.03166, 0.01573), (-0.1971, -0.03604, -0.0003223), (-0.1894, 2.523e-07, 0.0), (-0.1972, -0.03461, 0.006804), (-0.1964, -0.03384, 0.0113), (-0.1894, 0.02036, 0.0), (-0.1894, -0.02036, 0.0), (-0.1968, -0.03513, 0.003801), (0.08115, 0.04731, 0.01573), (0.08839, -0.05194, -0.0003223), (0.08115, -0.0001891, 0.0), (0.08498, -0.04994, 0.006804), (0.08329, -0.04894, 0.0113), (0.08647, -0.05081, 0.003801), (0.08115, -0.02394, 0.0), (0.08115, 0.02356, 0.0), (0.08839, 0.05153, -0.0003223), (0.08115, -0.04769, 0.01573), (0.08115, -0.0001891, 0.03013), (0.08498, 0.04954, 0.006804), (0.08329, 0.04855, 0.0113), (0.08115, 0.02356, 0.03013), (0.08115, -0.02394, 0.03013), (0.08647, 0.05041, 0.003801), (0.1957, 0.03165, 0.01573), (0.1971, -0.03604, -0.0003223), (0.1894, -1.295e-06, 0.0), (0.1972, -0.03461, 0.006804), (0.1964, -0.03384, 0.0113), (0.1968, -0.03513, 0.003801), (0.1894, -0.02036, 0.0), (0.1894, 0.02036, 0.0), (0.1971, 0.03604, -0.0003223), (0.1957, -0.03166, 0.01573), (0.1972, 0.03461, 0.006804), (0.1964, 0.03384, 0.0113), (0.1965, 0.02262, 0.02789), (0.1965, -0.02262, 0.02789), (0.1968, 0.03513, 0.003801), (0.1473, 0.04669, -0.0003223), (0.1353, -0.04287, 0.01573), (0.1353, -1.357e-06, 0.03013), (0.1416, 0.04489, 0.006804), (0.1388, 0.04399, 0.0113), (0.1353, 0.02143, 0.03013), (0.1353, -0.02144, 0.03013), (0.1441, 0.04568, 0.003801), (0.1353, 0.04287, 0.01573), (0.1473, -0.04669, -0.0003223), (0.1353, -1.357e-06, 0.0), (0.1416, -0.04489, 0.006804), (0.1388, -0.044, 0.0113), (0.1441, -0.04568, 0.003801), (0.1353, -0.02144, 0.0), (0.1353, 0.02143, 0.0), (0.03129, -0.0002169, 0.0713), (5.843e-11, 0.02893, 0.0713), (5.843e-11, -0.02891, 0.0713), (0.02211, 0.02025, 0.0713), (0.02211, -0.02062, 0.0713), (-0.03129, 1.162e-05, 0.0713), (-0.02211, -0.02046, 0.0713), (-0.02211, 0.02042, 0.0713), (-0.2118, -0.01469, 0.03511), (-0.2138, 4.592e-07, 0.03511), (0.2118, 0.01469, 0.03511), (0.2138, -1.26e-06, 0.03511), (0.2072, 0.01028, 0.01757), (-0.2118, 0.01469, 0.03511), (0.2118, -0.01469, 0.03511), (-0.1965, -0.02262, 0.03511), (-0.1965, 0.02262, 0.03511), (-0.2072, -0.01028, 0.03514), (0.1762, -1.386e-06, 0.03511), (0.1965, 0.02262, 0.03511), (0.1824, 0.01858, 0.03555), (0.1965, -0.02262, 0.03511), (0.1824, -0.01859, 0.03555), (-0.1824, 0.01858, 0.03555), (-0.1762, 3.338e-07, 0.03511), (-0.1824, -0.01858, 0.03555), (-0.175, 0.04469, -0.0003223), (-0.1722, -0.03923, 0.01573), (-0.1703, 3.134e-07, 0.02781), (-0.174, 0.04297, 0.006804), (-0.1735, 0.04123, 0.0113), (-0.1743, 0.04372, 0.003801), (-0.1757, -0.01899, 0.02743), (-0.1757, 0.01899, 0.02743), (-0.1722, 0.03923, 0.01573), (-0.175, -0.04469, -0.0003223), (-0.1584, 2.436e-07, 0.0), (-0.174, -0.04296, 0.006804), (-0.1735, -0.04122, 0.0113), (-0.1584, 0.02052, 0.0), (-0.1584, -0.02052, 0.0), (-0.1743, -0.04372, 0.003801), (0.1722, 0.03923, 0.01573), (0.175, -0.04469, -0.0003223), (0.1585, -1.304e-06, 0.0), (0.174, -0.04297, 0.006804), (0.1736, -0.04122, 0.0113), (0.1743, -0.04372, 0.003801), (0.1585, -0.02052, 0.0), (0.1585, 0.02051, 0.0), (0.175, 0.04469, -0.0003223), (0.1722, -0.03923, 0.01573), (0.1703, -1.381e-06, 0.02781), (0.174, 0.04297, 0.006804), (0.1736, 0.04122, 0.0113), (0.1757, 0.01899, 0.02743), (0.1757, -0.01899, 0.02743), (0.1743, 0.04372, 0.003801), (-0.2118, -0.01469, 0.03015), (-0.1824, -0.01858, 0.02984), (-0.1965, -0.02262, 0.03015), (-0.2118, 0.01469, 0.03015), (-0.1965, 0.02262, 0.03015), (-0.1762, 3.338e-07, 0.03015), (-0.1824, 0.01858, 0.02984), (-0.2138, 4.592e-07, 0.03015), (0.2138, -1.26e-06, 0.03015), (0.1824, -0.01859, 0.02984), (0.1762, -1.386e-06, 0.03015), (0.2118, 0.01469, 0.03015), (0.1965, 0.02262, 0.03015), (0.1824, 0.01858, 0.02984), (0.2118, -0.01469, 0.03015), (0.1965, -0.02262, 0.03015), (0.2072, 0.01028, 0.03514), (0.2086, -1.262e-06, 0.03514), (0.2072, -0.01028, 0.03514), (0.1823, -1.35e-06, 0.03514), (0.1965, 0.01583, 0.03514), (0.1866, 0.01301, 0.03545), (0.1965, -0.01584, 0.03514), (0.1866, -0.01301, 0.03545), (-0.2086, 4.109e-07, 0.03514), (-0.2072, 0.01028, 0.03514), (-0.1965, -0.01583, 0.03514), (-0.1965, 0.01583, 0.03514), (-0.1866, 0.01301, 0.03545), (-0.1823, 3.231e-07, 0.03514), (-0.1866, -0.01301, 0.03545), (0.2086, -1.262e-06, 0.01757), (0.2072, -0.01028, 0.01757), (0.1965, -1.35e-06, 0.01757), (0.1823, -1.35e-06, 0.01757), (0.1965, 0.01583, 0.01757), (0.1866, 0.01301, 0.01788), (0.1965, -0.01584, 0.01757), (0.1866, -0.01301, 0.01788), (-0.2072, -0.01028, 0.01757), (-0.2086, 4.109e-07, 0.01757), (-0.1965, 3.231e-07, 0.01757), (-0.2072, 0.01028, 0.01757), (-0.1965, -0.01583, 0.01757), (-0.1965, 0.01583, 0.01757), (-0.1866, 0.01301, 0.01788), (-0.1823, 3.231e-07, 0.01757), (-0.1866, -0.01301, 0.01788), (-0.009468, 0.05, 0.01573), (-0.01031, -0.07631, -0.0003223), (-0.009468, 2.98e-09, 0.0), (-0.009915, -0.06038, 0.006804), (-0.009717, -0.05301, 0.0113), (-0.009468, 0.025, 0.0), (-0.009468, -0.025, 0.0), (-0.01009, -0.07386, 0.003801), (-0.01031, 0.07638, -0.0003223), (-0.009468, -0.05, 0.01573), (-0.009915, 0.0604, 0.006804), (-0.009717, 0.05302, 0.0113), (-0.01009, 0.07392, 0.003801), (-0.0122, -0.03936, 0.0336), (-0.0122, 0.03943, 0.0336), (-0.009087, 4.069e-06, 0.0713), (-0.009087, -0.02739, 0.0713), (-0.009087, 0.02739, 0.0713), (0.01031, 0.07627, -0.0003223), (0.009468, -0.05007, 0.01573), (0.009915, 0.06032, 0.006804), (0.009717, 0.05295, 0.0113), (0.0122, 0.03934, 0.0336), (0.0122, -0.03944, 0.0336), (0.01009, 0.07382, 0.003801), (0.009468, 0.04993, 0.01573), (0.01031, -0.07642, -0.0003223), (0.009468, -6.913e-05, 0.0), (0.009915, -0.06046, 0.006804), (0.009717, -0.05309, 0.0113), (0.01009, -0.07396, 0.003801), (0.009468, -0.02507, 0.0), (0.009468, 0.02493, 0.0), (0.009087, -7.59e-05, 0.0713), (0.009087, 0.02733, 0.0713), (0.009087, -0.02745, 0.0713), (0.009087, -7.59e-05, 0.1081), (0.0, 2.98e-09, 0.1081), (5.843e-11, 0.02718, 0.1081), (5.843e-11, -0.02721, 0.1081), (0.009087, 0.02718, 0.1081), (0.009087, -0.02721, 0.1081), (-0.009087, 4.069e-06, 0.1081), (-0.009087, -0.02721, 0.1081), (-0.009087, 0.02718, 0.1081)], [], [(96, 27, 2, 40), (270, 30, 6, 264), (94, 33, 4, 46), (239, 37, 0, 233), (263, 264, 6, 34), (231, 232, 3, 26), (357, 358, 307, 306), (406, 51, 289, 409), (415, 418, 12, 52), (262, 258, 17, 46), (399, 395, 20, 55), (398, 401, 14, 56), (423, 57, 19, 419), (422, 58, 21, 421), (236, 25, 8, 235), (81, 61, 17, 34), (80, 62, 22, 63), (79, 45, 16, 64), (405, 65, 14, 401), (404, 66, 23, 403), (267, 42, 13, 266), (75, 69, 11, 28), (74, 70, 24, 71), (73, 39, 10, 72), (70, 73, 72, 24), (9, 26, 73, 70), (26, 3, 39, 73), (25, 74, 71, 8), (1, 38, 74, 25), (38, 9, 70, 74), (37, 75, 28, 0), (8, 71, 75, 37), (71, 24, 69, 75), (252, 76, 68, 251), (240, 29, 76, 252), (256, 7, 42, 267), (221, 77, 67, 220), (209, 41, 77, 221), (393, 12, 66, 404), (222, 78, 31, 217), (220, 67, 78, 222), (403, 23, 65, 405), (62, 79, 64, 22), (15, 32, 79, 62), (32, 5, 45, 79), (42, 80, 63, 13), (7, 44, 80, 42), (44, 15, 62, 80), (30, 81, 34, 6), (13, 63, 81, 30), (63, 22, 61, 81), (205, 82, 60, 204), (194, 35, 82, 205), (226, 1, 25, 236), (283, 83, 59, 282), (272, 47, 83, 283), (412, 18, 58, 422), (284, 84, 36, 280), (282, 59, 84, 284), (421, 21, 57, 423), (395, 398, 56, 20), (211, 214, 85, 54), (214, 217, 31, 85), (394, 399, 55, 19), (210, 215, 86, 48), (215, 211, 54, 86), (257, 262, 46, 4), (241, 246, 87, 36), (246, 242, 53, 87), (407, 192, 294, 410), (273, 276, 88, 50), (276, 279, 29, 88), (412, 416, 51, 18), (272, 277, 89, 47), (277, 273, 50, 89), (226, 230, 38, 1), (194, 199, 90, 35), (199, 195, 49, 90), (356, 357, 306, 297), (195, 200, 91, 49), (200, 201, 41, 91), (258, 263, 34, 17), (242, 247, 92, 53), (247, 248, 43, 92), (208, 93, 48, 202), (204, 60, 93, 208), (235, 8, 37, 239), (61, 94, 46, 17), (22, 64, 94, 61), (64, 16, 33, 94), (255, 95, 43, 248), (251, 68, 95, 255), (266, 13, 30, 270), (69, 96, 40, 11), (24, 72, 96, 69), (72, 10, 27, 96), (164, 100, 112, 168), (168, 112, 97, 161), (176, 161, 97, 111), (171, 176, 111, 103), (249, 254, 110, 98), (250, 253, 109, 99), (175, 171, 103, 108), (170, 175, 108, 102), (243, 104, 107, 245), (249, 98, 106, 244), (169, 101, 105, 165), (165, 105, 100, 164), (244, 106, 104, 243), (245, 107, 102, 241), (253, 240, 101, 109), (254, 250, 99, 110), (180, 116, 128, 184), (184, 128, 114, 178), (192, 177, 113, 127), (187, 192, 127, 119), (191, 187, 119, 126), (186, 191, 126, 118), (202, 207, 125, 114), (203, 206, 124, 115), (186, 118, 123, 181), (181, 123, 116, 180), (196, 120, 122, 198), (201, 113, 121, 197), (197, 121, 120, 196), (198, 122, 117, 193), (206, 193, 117, 124), (207, 203, 115, 125), (340, 136, 144, 344), (331, 336, 143, 131), (350, 351, 310, 311), (265, 269, 142, 134), (268, 256, 129, 141), (353, 356, 297, 298), (330, 335, 140, 130), (259, 132, 139, 261), (261, 139, 130, 257), (265, 134, 138, 260), (260, 138, 132, 259), (329, 129, 137, 341), (341, 137, 136, 340), (335, 331, 131, 140), (336, 337, 133, 143), (344, 144, 133, 337), (324, 152, 160, 328), (315, 320, 159, 147), (314, 319, 158, 146), (238, 234, 151, 157), (233, 238, 157, 150), (237, 225, 145, 156), (234, 237, 156, 151), (314, 146, 155, 325), (227, 148, 154, 229), (229, 154, 145, 225), (232, 149, 153, 228), (228, 153, 148, 227), (325, 155, 152, 324), (319, 315, 147, 158), (320, 321, 149, 159), (328, 160, 150, 322), (414, 165, 164, 413), (418, 169, 165, 414), (419, 424, 175, 170), (424, 420, 171, 175), (420, 425, 176, 171), (425, 411, 161, 176), (417, 168, 161, 411), (413, 164, 168, 417), (98, 110, 167, 162), (99, 109, 166, 163), (104, 172, 174, 107), (98, 162, 173, 106), (106, 173, 172, 104), (107, 174, 170, 102), (109, 101, 169, 166), (110, 99, 163, 167), (397, 181, 180, 396), (402, 186, 181, 397), (402, 406, 191, 186), (187, 191, 293, 292), (192, 187, 292, 294), (407, 393, 177, 192), (400, 184, 178, 394), (396, 180, 184, 400), (114, 125, 183, 178), (115, 124, 182, 179), (120, 188, 190, 122), (113, 177, 189, 121), (121, 189, 188, 120), (122, 190, 185, 117), (124, 117, 185, 182), (125, 115, 179, 183), (86, 54, 203, 207), (85, 31, 193, 206), (78, 198, 193, 31), (77, 197, 196, 67), (41, 201, 197, 77), (67, 196, 198, 78), (54, 85, 206, 203), (48, 86, 207, 202), (116, 204, 208, 128), (128, 208, 202, 114), (127, 113, 201, 200), (119, 127, 200, 195), (126, 119, 195, 199), (118, 126, 199, 194), (118, 194, 205, 123), (123, 205, 204, 116), (93, 216, 210, 48), (91, 41, 209, 224), (90, 49, 219, 223), (82, 213, 212, 60), (35, 218, 213, 82), (35, 90, 223, 218), (49, 91, 224, 219), (60, 212, 216, 93), (327, 323, 211, 215), (322, 327, 215, 210), (326, 313, 217, 214), (323, 326, 214, 211), (316, 220, 222, 318), (318, 222, 217, 313), (321, 209, 221, 317), (317, 221, 220, 316), (39, 228, 227, 10), (3, 232, 228, 39), (27, 229, 225, 2), (10, 227, 229, 27), (11, 40, 237, 234), (40, 2, 225, 237), (0, 28, 238, 233), (28, 11, 234, 238), (152, 235, 239, 160), (355, 354, 309, 305), (146, 158, 230, 226), (146, 226, 236, 155), (155, 236, 235, 152), (345, 347, 302, 295), (159, 149, 232, 231), (160, 239, 233, 150), (89, 50, 250, 254), (88, 29, 240, 253), (84, 245, 241, 36), (83, 244, 243, 59), (47, 249, 244, 83), (59, 243, 245, 84), (50, 88, 253, 250), (47, 89, 254, 249), (100, 251, 255, 112), (112, 255, 248, 97), (111, 97, 248, 247), (103, 111, 247, 242), (108, 103, 242, 246), (102, 108, 246, 241), (101, 240, 252, 105), (105, 252, 251, 100), (45, 260, 259, 16), (5, 265, 260, 45), (33, 261, 257, 4), (16, 259, 261, 33), (347, 346, 312, 302), (44, 7, 256, 268), (5, 32, 269, 265), (349, 348, 300, 303), (136, 266, 270, 144), (131, 143, 263, 258), (130, 140, 262, 257), (129, 256, 267, 137), (137, 267, 266, 136), (140, 131, 258, 262), (143, 133, 264, 263), (144, 270, 264, 133), (95, 278, 271, 43), (92, 43, 271, 286), (87, 53, 281, 285), (76, 275, 274, 68), (29, 279, 275, 76), (36, 87, 285, 280), (53, 92, 286, 281), (68, 274, 278, 95), (343, 339, 273, 277), (338, 343, 277, 272), (342, 329, 279, 276), (339, 342, 276, 273), (332, 282, 284, 334), (334, 284, 280, 330), (338, 272, 283, 333), (333, 283, 282, 332), (410, 408, 435, 437), (408, 409, 436, 435), (409, 408, 292, 293), (408, 410, 294, 292), (167, 163, 287, 291), (163, 166, 290, 287), (416, 167, 291, 428), (415, 52, 288, 427), (311, 310, 373, 374), (312, 311, 374, 375), (305, 309, 368, 364), (307, 305, 364, 366), (302, 312, 375, 371), (310, 303, 372, 373), (297, 306, 365, 361), (308, 301, 363, 367), (351, 349, 303, 310), (352, 345, 295, 296), (358, 355, 305, 307), (359, 353, 298, 301), (346, 350, 311, 312), (360, 359, 301, 308), (348, 352, 296, 300), (354, 360, 308, 309), (153, 317, 316, 148), (149, 321, 317, 153), (154, 318, 313, 145), (148, 316, 318, 154), (151, 156, 326, 323), (156, 145, 313, 326), (150, 157, 327, 322), (157, 151, 323, 327), (216, 328, 322, 210), (224, 209, 321, 320), (223, 219, 315, 319), (213, 325, 324, 212), (218, 314, 325, 213), (218, 223, 319, 314), (219, 224, 320, 315), (212, 324, 328, 216), (138, 333, 332, 132), (134, 338, 333, 138), (139, 334, 330, 130), (132, 332, 334, 139), (135, 141, 342, 339), (141, 129, 329, 342), (134, 142, 343, 338), (142, 135, 339, 343), (278, 344, 337, 271), (286, 271, 337, 336), (285, 281, 331, 335), (275, 341, 340, 274), (279, 329, 341, 275), (280, 285, 335, 330), (281, 286, 336, 331), (274, 340, 344, 278), (26, 9, 352, 348), (158, 147, 350, 346), (9, 38, 345, 352), (159, 231, 349, 351), (231, 26, 348, 349), (230, 158, 346, 347), (38, 230, 347, 345), (147, 159, 351, 350), (142, 269, 360, 354), (269, 32, 359, 360), (32, 15, 353, 359), (141, 135, 355, 358), (135, 142, 354, 355), (15, 44, 356, 353), (44, 268, 357, 356), (268, 141, 358, 357), (370, 369, 385, 387), (372, 370, 387, 389), (367, 363, 377, 382), (375, 374, 391, 392), (309, 308, 367, 368), (306, 307, 366, 365), (301, 298, 362, 363), (298, 297, 361, 362), (362, 361, 299, 376), (371, 375, 392, 388), (368, 367, 382, 383), (366, 364, 379, 381), (303, 300, 370, 372), (295, 302, 371, 304), (300, 296, 369, 370), (296, 295, 304, 369), (382, 378, 379, 383), (378, 380, 381, 379), (376, 299, 380, 378), (377, 376, 378, 382), (388, 386, 385, 384), (386, 389, 387, 385), (391, 390, 389, 386), (392, 391, 386, 388), (364, 368, 383, 379), (369, 304, 384, 385), (365, 366, 381, 380), (373, 372, 389, 390), (363, 362, 376, 377), (374, 373, 390, 391), (361, 365, 380, 299), (304, 371, 388, 384), (426, 427, 433, 429), (428, 426, 429, 434), (21, 396, 400, 57), (57, 400, 394, 19), (52, 12, 393, 407), (18, 51, 406, 402), (18, 402, 397, 58), (58, 397, 396, 21), (52, 407, 410, 288), (178, 183, 399, 394), (179, 182, 398, 395), (188, 403, 405, 190), (177, 393, 404, 189), (189, 404, 403, 188), (190, 405, 401, 185), (182, 185, 401, 398), (183, 179, 395, 399), (191, 406, 409, 293), (166, 415, 427, 290), (51, 416, 428, 289), (287, 290, 427, 426), (291, 287, 426, 428), (23, 413, 417, 65), (65, 417, 411, 14), (56, 14, 411, 425), (20, 56, 425, 420), (55, 20, 420, 424), (19, 55, 424, 419), (12, 418, 414, 66), (66, 414, 413, 23), (162, 167, 416, 412), (172, 421, 423, 174), (162, 412, 422, 173), (173, 422, 421, 172), (174, 423, 419, 170), (166, 169, 418, 415), (434, 429, 430, 432), (429, 433, 431, 430), (430, 431, 437, 435), (432, 430, 435, 436), (288, 410, 437, 431), (409, 289, 432, 436), (289, 428, 434, 432), (427, 288, 431, 433)])
me_cube.polygons.foreach_set('use_smooth', [True] * 436)
_uv = me_cube.uv_layers.new(name='UVMap')
_uv.uv.foreach_set('vector', [0.3076, 0.8546, 0.298, 0.8565, 0.2971, 0.8443, 0.3069, 0.8434, 0.6174, 0.8124, 0.6246, 0.8425, 0.6128, 0.8437, 0.6065, 0.8129, 0.718, 0.8556, 0.7072, 0.8572, 0.7062, 0.845, 0.7172, 0.8444, 0.415, 0.8603, 0.3832, 0.8565, 0.3842, 0.8443, 0.417, 0.8492, 0.107, 0.06164, 0.07646, 0.04648, 0.1009, 0.01326, 0.1128, 0.007346, 0.7053, 0.03619, 0.6497, 0.03814, 0.653, 0.005444, 0.7092, 0.004668, 0.711, 0.8119, 0.7123, 0.7834, 0.7469, 0.7842, 0.7438, 0.8127, 0.4167, 0.4512, 0.4146, 0.4277, 0.5437, 0.4285, 0.5446, 0.4462, 0.7044, 0.4511, 0.6405, 0.4461, 0.6405, 0.4274, 0.7024, 0.4277, 0.1862, 0.06123, 0.1466, 0.06144, 0.1463, 0.0, 0.1798, 0.006997, 0.1972, 0.4551, 0.1486, 0.4553, 0.1485, 0.4366, 0.1971, 0.4363, 0.09997, 0.4556, 0.0001026, 0.4578, 0.0, 0.4374, 0.09988, 0.4368, 0.309, 0.4103, 0.3091, 0.4302, 0.2973, 0.4303, 0.2972, 0.4099, 0.3398, 0.4083, 0.3398, 0.4275, 0.3243, 0.4283, 0.3242, 0.4087, 0.412, 0.8804, 0.38, 0.8749, 0.3823, 0.8637, 0.4135, 0.8682, 0.783, 0.8556, 0.7495, 0.8549, 0.7495, 0.8437, 0.7836, 0.8444, 0.782, 0.8761, 0.7501, 0.8756, 0.7497, 0.8632, 0.7826, 0.8638, 0.7194, 0.8761, 0.7108, 0.8756, 0.708, 0.8644, 0.7187, 0.8638, 0.5981, 0.4109, 0.5981, 0.4308, 0.5863, 0.431, 0.5863, 0.4106, 0.6277, 0.4085, 0.6277, 0.4277, 0.6125, 0.4287, 0.6125, 0.4091, 0.8206, 0.8794, 0.7921, 0.8756, 0.7946, 0.8644, 0.8221, 0.8672, 0.3704, 0.8546, 0.337, 0.8535, 0.337, 0.8423, 0.3711, 0.8434, 0.3693, 0.8751, 0.3378, 0.8744, 0.3372, 0.8618, 0.37, 0.8629, 0.3089, 0.8751, 0.3014, 0.8749, 0.2986, 0.8637, 0.3083, 0.8629, 0.3378, 0.8744, 0.3089, 0.8751, 0.3083, 0.8629, 0.3372, 0.8618, 0.3366, 0.9403, 0.3103, 0.9409, 0.3089, 0.8751, 0.3378, 0.8744, 0.3103, 0.9409, 0.302, 0.8855, 0.3014, 0.8749, 0.3089, 0.8751, 0.38, 0.8749, 0.3693, 0.8751, 0.37, 0.8629, 0.3823, 0.8637, 0.3786, 0.8855, 0.365, 0.9409, 0.3693, 0.8751, 0.38, 0.8749, 0.365, 0.9409, 0.3366, 0.9403, 0.3378, 0.8744, 0.3693, 0.8751, 0.3832, 0.8565, 0.3704, 0.8546, 0.3711, 0.8434, 0.3842, 0.8443, 0.3823, 0.8637, 0.37, 0.8629, 0.3704, 0.8546, 0.3832, 0.8565, 0.37, 0.8629, 0.3372, 0.8618, 0.337, 0.8535, 0.3704, 0.8546, 0.6299, 0.5912, 0.631, 0.6456, 0.6191, 0.65, 0.6179, 0.5945, 0.6418, 0.5871, 0.6429, 0.6401, 0.631, 0.6456, 0.6299, 0.5912, 0.6497, 0.8104, 0.653, 0.8392, 0.6427, 0.8394, 0.6373, 0.8119, 0.6322, 0.1522, 0.631, 0.2074, 0.6191, 0.2028, 0.6202, 0.1465, 0.644, 0.1593, 0.6429, 0.2131, 0.631, 0.2074, 0.6322, 0.1522, 0.6405, 0.4087, 0.6405, 0.4274, 0.6277, 0.4277, 0.6277, 0.4085, 0.6122, 0.1416, 0.611, 0.1989, 0.5999, 0.1937, 0.6011, 0.1352, 0.6202, 0.1465, 0.6191, 0.2028, 0.611, 0.1989, 0.6122, 0.1416, 0.9011, 0.673, 0.9011, 0.6927, 0.8748, 0.6926, 0.8749, 0.6726, 0.7501, 0.8756, 0.7194, 0.8761, 0.7187, 0.8638, 0.7497, 0.8632, 0.75, 0.9416, 0.7222, 0.942, 0.7194, 0.8761, 0.7501, 0.8756, 0.7222, 0.942, 0.7117, 0.8862, 0.7108, 0.8756, 0.7194, 0.8761, 0.7921, 0.8756, 0.782, 0.8761, 0.7826, 0.8638, 0.7946, 0.8644, 0.791, 0.8862, 0.7788, 0.942, 0.782, 0.8761, 0.7921, 0.8756, 0.7788, 0.942, 0.75, 0.9416, 0.7501, 0.8756, 0.782, 0.8761, 0.7953, 0.8572, 0.783, 0.8556, 0.7836, 0.8444, 0.7963, 0.845, 0.7946, 0.8644, 0.7826, 0.8638, 0.783, 0.8556, 0.7953, 0.8572, 0.7826, 0.8638, 0.7497, 0.8632, 0.7495, 0.8549, 0.783, 0.8556, 0.3422, 0.5913, 0.3436, 0.6457, 0.3317, 0.65, 0.3303, 0.5945, 0.3541, 0.5871, 0.3554, 0.6402, 0.3436, 0.6457, 0.3422, 0.5913, 0.4078, 0.8924, 0.3786, 0.8855, 0.38, 0.8749, 0.412, 0.8804, 0.3449, 0.152, 0.3436, 0.2071, 0.3317, 0.2025, 0.333, 0.1462, 0.3567, 0.1591, 0.3554, 0.2129, 0.3436, 0.2071, 0.3449, 0.152, 0.3527, 0.4086, 0.3527, 0.4273, 0.3398, 0.4275, 0.3398, 0.4083, 0.3249, 0.1413, 0.3236, 0.1986, 0.3126, 0.1934, 0.3139, 0.1348, 0.333, 0.1462, 0.3317, 0.2025, 0.3236, 0.1986, 0.3249, 0.1413, 0.9436, 0.6731, 0.9437, 0.6927, 0.9175, 0.6926, 0.9173, 0.6726, 0.1486, 0.4553, 0.09997, 0.4556, 0.09988, 0.4368, 0.1485, 0.4366, 0.1498, 0.7045, 0.1082, 0.7048, 0.1057, 0.6512, 0.1496, 0.651, 0.1082, 0.7048, 0.05917, 0.7289, 0.0541, 0.6706, 0.1057, 0.6512, 0.2969, 0.4562, 0.1972, 0.4551, 0.1971, 0.4363, 0.2968, 0.4358, 0.2407, 0.728, 0.1915, 0.7043, 0.1934, 0.6507, 0.2452, 0.6696, 0.1915, 0.7043, 0.1498, 0.7045, 0.1496, 0.651, 0.1934, 0.6507, 0.2166, 0.04575, 0.1862, 0.06123, 0.1798, 0.006997, 0.1918, 0.01278, 0.2486, 0.2609, 0.1942, 0.2756, 0.1913, 0.222, 0.2428, 0.2026, 0.1942, 0.2756, 0.148, 0.2758, 0.1474, 0.2222, 0.1913, 0.222, 0.7044, 0.403, 0.708, 0.357, 0.8361, 0.3831, 0.8326, 0.41, 0.9379, 0.09349, 0.9795, 0.09349, 0.9817, 0.1471, 0.9379, 0.1471, 0.7045, 0.6906, 0.644, 0.6931, 0.6429, 0.6401, 0.7039, 0.6374, 0.3527, 0.4086, 0.4167, 0.403, 0.4146, 0.4277, 0.3527, 0.4273, 0.3567, 0.1591, 0.418, 0.157, 0.4174, 0.2106, 0.3554, 0.2129, 0.8962, 0.09349, 0.9379, 0.09349, 0.9379, 0.1471, 0.894, 0.1471, 0.363, 0.8109, 0.4187, 0.8124, 0.4232, 0.8414, 0.367, 0.8399, 0.3541, 0.5871, 0.4167, 0.5847, 0.4174, 0.638, 0.3554, 0.6402, 0.9836, 0.4868, 0.9374, 0.4868, 0.9374, 0.4332, 0.9813, 0.4332, 0.715, 0.8407, 0.711, 0.8119, 0.7438, 0.8127, 0.7477, 0.8415, 0.9374, 0.4868, 0.8912, 0.4868, 0.8935, 0.4332, 0.9374, 0.4332, 0.7033, 0.264, 0.6417, 0.2669, 0.6429, 0.2131, 0.7039, 0.2104, 0.1466, 0.06144, 0.107, 0.06164, 0.1128, 0.007346, 0.1463, 0.0, 0.148, 0.2758, 0.1019, 0.276, 0.1035, 0.2224, 0.1474, 0.2222, 0.1019, 0.276, 0.04742, 0.262, 0.05175, 0.2036, 0.1035, 0.2224, 0.3222, 0.5974, 0.3236, 0.6539, 0.3126, 0.6589, 0.3111, 0.6011, 0.3303, 0.5945, 0.3317, 0.65, 0.3236, 0.6539, 0.3222, 0.5974, 0.4135, 0.8682, 0.3823, 0.8637, 0.3832, 0.8565, 0.415, 0.8603, 0.7495, 0.8549, 0.718, 0.8556, 0.7172, 0.8444, 0.7495, 0.8437, 0.7497, 0.8632, 0.7187, 0.8638, 0.718, 0.8556, 0.7495, 0.8549, 0.7187, 0.8638, 0.708, 0.8644, 0.7072, 0.8572, 0.718, 0.8556, 0.6098, 0.5974, 0.611, 0.6539, 0.5999, 0.6588, 0.5987, 0.6011, 0.6179, 0.5945, 0.6191, 0.65, 0.611, 0.6539, 0.6098, 0.5974, 0.6254, 0.8133, 0.6315, 0.8418, 0.6246, 0.8425, 0.6174, 0.8124, 0.337, 0.8535, 0.3076, 0.8546, 0.3069, 0.8434, 0.337, 0.8423, 0.3372, 0.8618, 0.3083, 0.8629, 0.3076, 0.8546, 0.337, 0.8535, 0.3083, 0.8629, 0.2986, 0.8637, 0.298, 0.8565, 0.3076, 0.8546, 0.9013, 0.7488, 0.9171, 0.805, 0.9153, 0.807, 0.8751, 0.7497, 0.5982, 0.4876, 0.6086, 0.5409, 0.5975, 0.5434, 0.5864, 0.489, 0.09999, 0.3832, 0.0002931, 0.379, 0.04285, 0.3204, 0.1001, 0.3296, 0.1486, 0.383, 0.09999, 0.3832, 0.1001, 0.3296, 0.1487, 0.3294, 0.354, 0.2667, 0.4166, 0.2642, 0.4158, 0.3179, 0.3525, 0.3205, 0.9375, 0.2007, 0.9837, 0.2007, 0.9857, 0.2543, 0.9371, 0.2543, 0.1972, 0.3827, 0.1486, 0.383, 0.1487, 0.3294, 0.1973, 0.3291, 0.2971, 0.3774, 0.1972, 0.3827, 0.1973, 0.3291, 0.2546, 0.3193, 0.3301, 0.2589, 0.3286, 0.3153, 0.3204, 0.3132, 0.3221, 0.2559, 0.354, 0.2667, 0.3525, 0.3205, 0.3405, 0.3176, 0.3421, 0.2624, 0.6406, 0.4808, 0.6407, 0.5341, 0.6287, 0.5369, 0.6278, 0.4824, 0.6278, 0.4824, 0.6287, 0.5369, 0.6167, 0.539, 0.6126, 0.4845, 0.3421, 0.2624, 0.3405, 0.3176, 0.3286, 0.3153, 0.3301, 0.2589, 0.3221, 0.2559, 0.3204, 0.3132, 0.3093, 0.3106, 0.311, 0.252, 0.7034, 0.5842, 0.6418, 0.5871, 0.6407, 0.5341, 0.7029, 0.531, 0.8913, 0.2007, 0.9375, 0.2007, 0.9371, 0.2543, 0.8885, 0.2543, 0.9435, 0.7488, 0.9589, 0.805, 0.9571, 0.807, 0.9173, 0.7497, 0.9589, 0.6345, 0.9591, 0.5785, 0.9704, 0.5788, 0.9704, 0.6376, 0.708, 0.357, 0.6405, 0.374, 0.6405, 0.3207, 0.7027, 0.3176, 0.9373, 0.5548, 0.8748, 0.5785, 0.8888, 0.5404, 0.9374, 0.5404, 1.0, 0.5785, 0.9373, 0.5548, 0.9374, 0.5404, 0.986, 0.5404, 0.3527, 0.4807, 0.4208, 0.4948, 0.416, 0.5315, 0.3527, 0.5341, 0.2499, 0.6112, 0.1955, 0.5971, 0.1976, 0.5435, 0.2549, 0.5528, 0.1493, 0.5974, 0.1031, 0.5976, 0.1004, 0.544, 0.149, 0.5438, 0.3527, 0.4807, 0.3527, 0.5341, 0.3408, 0.5368, 0.3398, 0.4823, 0.3398, 0.4823, 0.3408, 0.5368, 0.3288, 0.5389, 0.3243, 0.4842, 0.6178, 0.2591, 0.6165, 0.3155, 0.6084, 0.3135, 0.6097, 0.2562, 0.6417, 0.2669, 0.6405, 0.3207, 0.6285, 0.3178, 0.6298, 0.2626, 0.6298, 0.2626, 0.6285, 0.3178, 0.6165, 0.3155, 0.6178, 0.2591, 0.6097, 0.2562, 0.6084, 0.3135, 0.5973, 0.3109, 0.5986, 0.2523, 0.1031, 0.5976, 0.04877, 0.6122, 0.04319, 0.5539, 0.1004, 0.544, 0.1955, 0.5971, 0.1493, 0.5974, 0.149, 0.5438, 0.1976, 0.5435, 0.6212, 0.769, 0.6214, 0.7796, 0.6133, 0.7794, 0.6132, 0.7696, 0.1469, 0.1227, 0.107, 0.1229, 0.1073, 0.1152, 0.1469, 0.115, 0.2611, 0.9113, 0.2614, 0.8732, 0.2971, 0.8736, 0.2948, 0.9118, 0.363, 0.03803, 0.4187, 0.03626, 0.4198, 0.06969, 0.3591, 0.07343, 0.7053, 0.8117, 0.6497, 0.8104, 0.6462, 0.7773, 0.7062, 0.777, 0.7499, 0.9477, 0.7787, 0.9481, 0.7783, 0.9824, 0.7495, 0.9821, 0.2336, 0.08945, 0.1868, 0.1225, 0.1864, 0.1148, 0.2329, 0.08034, 0.3388, 0.03501, 0.3342, 0.07132, 0.3262, 0.07136, 0.3309, 0.03564, 0.3309, 0.03564, 0.3262, 0.07136, 0.3152, 0.07077, 0.3199, 0.03493, 0.363, 0.03803, 0.3591, 0.07343, 0.3467, 0.07147, 0.3506, 0.03668, 0.3506, 0.03668, 0.3467, 0.07147, 0.3342, 0.07132, 0.3388, 0.03501, 0.6459, 0.7653, 0.6462, 0.7773, 0.6338, 0.7794, 0.6336, 0.7681, 0.6336, 0.7681, 0.6338, 0.7794, 0.6214, 0.7796, 0.6212, 0.769, 0.1868, 0.1225, 0.1469, 0.1227, 0.1469, 0.115, 0.1864, 0.1148, 0.107, 0.1229, 0.05986, 0.09036, 0.06046, 0.08124, 0.1073, 0.1152, 0.6132, 0.7696, 0.6133, 0.7794, 0.6023, 0.7798, 0.6021, 0.7708, 0.3341, 0.7693, 0.3342, 0.7798, 0.3262, 0.7797, 0.326, 0.7698, 0.9374, 0.3101, 0.9005, 0.2995, 0.9013, 0.2924, 0.9374, 0.3046, 0.3587, 0.7656, 0.4196, 0.7707, 0.4198, 0.7777, 0.3591, 0.7776, 0.1899, 0.8115, 0.1504, 0.8117, 0.1501, 0.7581, 0.1897, 0.7579, 0.2205, 0.8267, 0.1899, 0.8115, 0.1897, 0.7579, 0.2365, 0.7919, 0.1108, 0.8119, 0.08037, 0.8274, 0.06403, 0.7928, 0.1105, 0.7583, 0.1504, 0.8117, 0.1108, 0.8119, 0.1105, 0.7583, 0.1501, 0.7581, 0.3587, 0.7656, 0.3591, 0.7776, 0.3467, 0.7797, 0.3464, 0.7683, 0.6254, 0.03518, 0.6214, 0.07161, 0.6133, 0.07167, 0.6174, 0.03583, 0.6174, 0.03583, 0.6133, 0.07167, 0.6023, 0.0711, 0.6065, 0.03513, 0.6497, 0.03814, 0.6462, 0.07364, 0.6338, 0.07173, 0.6373, 0.03684, 0.6373, 0.03684, 0.6338, 0.07173, 0.6214, 0.07161, 0.6254, 0.03518, 0.3464, 0.7683, 0.3467, 0.7797, 0.3342, 0.7798, 0.3341, 0.7693, 0.9743, 0.2995, 0.9374, 0.3101, 0.9374, 0.3046, 0.9735, 0.2924, 0.7059, 0.0766, 0.6459, 0.08587, 0.6462, 0.07364, 0.7062, 0.06952, 0.326, 0.7698, 0.3262, 0.7797, 0.3152, 0.78, 0.3151, 0.771, 0.6277, 0.4468, 0.6278, 0.4824, 0.6126, 0.4845, 0.6125, 0.4482, 0.6405, 0.4461, 0.6406, 0.4808, 0.6278, 0.4824, 0.6277, 0.4468, 0.2969, 0.4154, 0.1971, 0.4176, 0.1972, 0.3827, 0.2971, 0.3774, 0.1971, 0.4176, 0.1485, 0.4178, 0.1486, 0.383, 0.1972, 0.3827, 0.1485, 0.4178, 0.09992, 0.4181, 0.09999, 0.3832, 0.1486, 0.383, 0.09992, 0.4181, 0.0001026, 0.4169, 0.0002931, 0.379, 0.09999, 0.3832, 0.5981, 0.4507, 0.5982, 0.4876, 0.5864, 0.489, 0.5863, 0.4513, 0.9012, 0.7123, 0.9013, 0.7488, 0.8751, 0.7497, 0.8749, 0.7126, 0.3525, 0.3205, 0.4158, 0.3179, 0.4206, 0.3572, 0.3526, 0.3739, 0.9371, 0.2543, 0.9857, 0.2543, 1.0, 0.2924, 0.9373, 0.2687, 0.9589, 0.5805, 0.9434, 0.6366, 0.9171, 0.6355, 0.9571, 0.5785, 0.3525, 0.3205, 0.3526, 0.3739, 0.3397, 0.3727, 0.3405, 0.3176, 0.3405, 0.3176, 0.3397, 0.3727, 0.3241, 0.3724, 0.3286, 0.3153, 0.3204, 0.3132, 0.3089, 0.3733, 0.2971, 0.3722, 0.3093, 0.3106, 0.7029, 0.531, 0.6407, 0.5341, 0.6406, 0.4808, 0.7081, 0.4945, 0.8885, 0.2543, 0.9371, 0.2543, 0.9373, 0.2687, 0.8748, 0.2924, 0.3398, 0.4466, 0.3398, 0.4823, 0.3243, 0.4842, 0.3243, 0.4479, 0.3527, 0.446, 0.3527, 0.4807, 0.3398, 0.4823, 0.3398, 0.4466, 0.3527, 0.446, 0.4167, 0.4512, 0.4208, 0.4948, 0.3527, 0.4807, 0.6395, 0.8437, 0.7062, 0.8473, 0.6859, 0.9785, 0.6428, 0.9758, 0.5863, 0.8473, 0.6395, 0.8437, 0.6428, 0.9758, 0.6099, 0.9785, 0.7044, 0.403, 0.6405, 0.4087, 0.6405, 0.374, 0.708, 0.357, 0.3091, 0.4501, 0.3091, 0.4871, 0.2973, 0.4885, 0.2973, 0.4507, 0.9436, 0.7123, 0.9435, 0.7488, 0.9173, 0.7497, 0.9174, 0.7126, 0.2549, 0.5528, 0.1976, 0.5435, 0.1973, 0.4899, 0.2971, 0.4942, 0.149, 0.5438, 0.1004, 0.544, 0.1001, 0.4904, 0.1487, 0.4902, 0.9171, 0.5805, 0.9013, 0.6366, 0.875, 0.6355, 0.9153, 0.5785, 0.6405, 0.3207, 0.6405, 0.374, 0.6277, 0.3729, 0.6285, 0.3178, 0.6285, 0.3178, 0.6277, 0.3729, 0.6125, 0.3728, 0.6165, 0.3155, 0.6084, 0.3135, 0.5981, 0.3739, 0.5863, 0.3728, 0.5973, 0.3109, 0.1004, 0.544, 0.04319, 0.5539, 0.0002931, 0.4957, 0.1001, 0.4904, 0.1976, 0.5435, 0.149, 0.5438, 0.1487, 0.4902, 0.1973, 0.4899, 0.1934, 0.6507, 0.1496, 0.651, 0.1493, 0.5974, 0.1955, 0.5971, 0.1057, 0.6512, 0.0541, 0.6706, 0.04877, 0.6122, 0.1031, 0.5976, 0.611, 0.1989, 0.6097, 0.2562, 0.5986, 0.2523, 0.5999, 0.1937, 0.631, 0.2074, 0.6298, 0.2626, 0.6178, 0.2591, 0.6191, 0.2028, 0.6429, 0.2131, 0.6417, 0.2669, 0.6298, 0.2626, 0.631, 0.2074, 0.6191, 0.2028, 0.6178, 0.2591, 0.6097, 0.2562, 0.611, 0.1989, 0.1496, 0.651, 0.1057, 0.6512, 0.1031, 0.5976, 0.1493, 0.5974, 0.2452, 0.6696, 0.1934, 0.6507, 0.1955, 0.5971, 0.2499, 0.6112, 0.3288, 0.5389, 0.3303, 0.5945, 0.3222, 0.5974, 0.3207, 0.5409, 0.3207, 0.5409, 0.3222, 0.5974, 0.3111, 0.6011, 0.3096, 0.5433, 0.7027, 0.3176, 0.6405, 0.3207, 0.6417, 0.2669, 0.7033, 0.264, 0.9374, 0.5404, 0.8888, 0.5404, 0.8912, 0.4868, 0.9374, 0.4868, 0.986, 0.5404, 0.9374, 0.5404, 0.9374, 0.4868, 0.9836, 0.4868, 0.3527, 0.5341, 0.416, 0.5315, 0.4167, 0.5847, 0.3541, 0.5871, 0.3527, 0.5341, 0.3541, 0.5871, 0.3422, 0.5913, 0.3408, 0.5368, 0.3408, 0.5368, 0.3422, 0.5913, 0.3303, 0.5945, 0.3288, 0.5389, 0.3236, 0.6539, 0.3249, 0.7105, 0.3139, 0.7167, 0.3126, 0.6589, 0.7039, 0.2104, 0.6429, 0.2131, 0.644, 0.1593, 0.7045, 0.1568, 0.9813, 0.4332, 0.9374, 0.4332, 0.9374, 0.3796, 0.9791, 0.3796, 0.3436, 0.6457, 0.3449, 0.7002, 0.333, 0.7056, 0.3317, 0.65, 0.3554, 0.6402, 0.3567, 0.6933, 0.3449, 0.7002, 0.3436, 0.6457, 0.3554, 0.6402, 0.4174, 0.638, 0.418, 0.6912, 0.3567, 0.6933, 0.9374, 0.4332, 0.8935, 0.4332, 0.8957, 0.3796, 0.9374, 0.3796, 0.3317, 0.65, 0.333, 0.7056, 0.3249, 0.7105, 0.3236, 0.6539, 0.1899, 0.7503, 0.1501, 0.7505, 0.1498, 0.7045, 0.1915, 0.7043, 0.2371, 0.7828, 0.1899, 0.7503, 0.1915, 0.7043, 0.2407, 0.728, 0.1102, 0.7507, 0.06333, 0.7837, 0.05917, 0.7289, 0.1082, 0.7048, 0.1501, 0.7505, 0.1102, 0.7507, 0.1082, 0.7048, 0.1498, 0.7045, 0.6212, 0.0823, 0.6202, 0.1465, 0.6122, 0.1416, 0.6132, 0.08164, 0.6132, 0.08164, 0.6122, 0.1416, 0.6011, 0.1352, 0.6021, 0.08024, 0.6459, 0.08587, 0.644, 0.1593, 0.6322, 0.1522, 0.6336, 0.08321, 0.6336, 0.08321, 0.6322, 0.1522, 0.6202, 0.1465, 0.6212, 0.0823, 0.6427, 0.004901, 0.6373, 0.03684, 0.6254, 0.03518, 0.6315, 0.002519, 0.653, 0.005444, 0.6497, 0.03814, 0.6373, 0.03684, 0.6427, 0.004901, 0.6246, 0.001659, 0.6174, 0.03583, 0.6065, 0.03513, 0.6128, 0.0, 0.6315, 0.002519, 0.6254, 0.03518, 0.6174, 0.03583, 0.6246, 0.001659, 0.1507, 0.8732, 0.1171, 0.8662, 0.1108, 0.8119, 0.1504, 0.8117, 0.1171, 0.8662, 0.1051, 0.8604, 0.08037, 0.8274, 0.1108, 0.8119, 0.1961, 0.8599, 0.1841, 0.8658, 0.1899, 0.8115, 0.2205, 0.8267, 0.1841, 0.8658, 0.1507, 0.8732, 0.1504, 0.8117, 0.1899, 0.8115, 0.3342, 0.7798, 0.3388, 0.8137, 0.3309, 0.8128, 0.3262, 0.7797, 0.9465, 0.8826, 0.9475, 0.8437, 0.9829, 0.8453, 0.98, 0.8841, 0.3591, 0.7776, 0.4198, 0.7777, 0.4187, 0.8124, 0.363, 0.8109, 0.3591, 0.7776, 0.363, 0.8109, 0.3506, 0.8123, 0.3467, 0.7797, 0.3467, 0.7797, 0.3506, 0.8123, 0.3388, 0.8137, 0.3342, 0.7798, 0.4289, 0.8415, 0.4244, 0.8125, 0.4568, 0.8134, 0.4613, 0.8423, 0.7062, 0.06952, 0.6462, 0.07364, 0.6497, 0.03814, 0.7053, 0.03619, 0.3262, 0.7797, 0.3309, 0.8128, 0.3199, 0.8133, 0.3152, 0.78, 0.894, 0.1471, 0.9379, 0.1471, 0.9375, 0.2007, 0.8913, 0.2007, 0.7039, 0.6374, 0.6429, 0.6401, 0.6418, 0.5871, 0.7034, 0.5842, 0.3236, 0.1986, 0.3221, 0.2559, 0.311, 0.252, 0.3126, 0.1934, 0.3436, 0.2071, 0.3421, 0.2624, 0.3301, 0.2589, 0.3317, 0.2025, 0.3554, 0.2129, 0.354, 0.2667, 0.3421, 0.2624, 0.3436, 0.2071, 0.3317, 0.2025, 0.3301, 0.2589, 0.3221, 0.2559, 0.3236, 0.1986, 0.9379, 0.1471, 0.9817, 0.1471, 0.9837, 0.2007, 0.9375, 0.2007, 0.3554, 0.2129, 0.4174, 0.2106, 0.4166, 0.2642, 0.354, 0.2667, 0.6167, 0.539, 0.6179, 0.5945, 0.6098, 0.5974, 0.6086, 0.5409, 0.6086, 0.5409, 0.6098, 0.5974, 0.5987, 0.6011, 0.5975, 0.5434, 0.1001, 0.3296, 0.04285, 0.3204, 0.04742, 0.262, 0.1019, 0.276, 0.1487, 0.3294, 0.1001, 0.3296, 0.1019, 0.276, 0.148, 0.2758, 0.1973, 0.3291, 0.1487, 0.3294, 0.148, 0.2758, 0.1942, 0.2756, 0.2546, 0.3193, 0.1973, 0.3291, 0.1942, 0.2756, 0.2486, 0.2609, 0.6407, 0.5341, 0.6418, 0.5871, 0.6299, 0.5912, 0.6287, 0.5369, 0.6287, 0.5369, 0.6299, 0.5912, 0.6179, 0.5945, 0.6167, 0.539, 0.3568, 0.004956, 0.3506, 0.03668, 0.3388, 0.03501, 0.3456, 0.002543, 0.367, 0.005512, 0.363, 0.03803, 0.3506, 0.03668, 0.3568, 0.004956, 0.3388, 0.001673, 0.3309, 0.03564, 0.3199, 0.03493, 0.327, 0.0, 0.3456, 0.002543, 0.3388, 0.03501, 0.3309, 0.03564, 0.3388, 0.001673, 0.4244, 0.8125, 0.4259, 0.7841, 0.4602, 0.785, 0.4568, 0.8134, 0.7092, 0.8405, 0.653, 0.8392, 0.6497, 0.8104, 0.7053, 0.8117, 0.367, 0.005512, 0.4232, 0.004862, 0.4187, 0.03626, 0.363, 0.03803, 0.711, 0.03633, 0.715, 0.004808, 0.7477, 0.005603, 0.7438, 0.03713, 0.6214, 0.7796, 0.6254, 0.8133, 0.6174, 0.8124, 0.6133, 0.7794, 0.1469, 0.115, 0.1073, 0.1152, 0.107, 0.06164, 0.1466, 0.06144, 0.2329, 0.08034, 0.1864, 0.1148, 0.1862, 0.06123, 0.2166, 0.04575, 0.6462, 0.7773, 0.6497, 0.8104, 0.6373, 0.8119, 0.6338, 0.7794, 0.6338, 0.7794, 0.6373, 0.8119, 0.6254, 0.8133, 0.6214, 0.7796, 0.1864, 0.1148, 0.1469, 0.115, 0.1466, 0.06144, 0.1862, 0.06123, 0.1073, 0.1152, 0.06046, 0.08124, 0.07646, 0.04648, 0.107, 0.06164, 0.6133, 0.7794, 0.6174, 0.8124, 0.6065, 0.8129, 0.6023, 0.7798, 0.611, 0.6539, 0.6122, 0.7103, 0.6011, 0.7166, 0.5999, 0.6588, 0.1035, 0.2224, 0.05175, 0.2036, 0.05624, 0.1452, 0.1055, 0.1688, 0.1913, 0.222, 0.1474, 0.2222, 0.1471, 0.1686, 0.1888, 0.1684, 0.631, 0.6456, 0.6322, 0.7, 0.6202, 0.7055, 0.6191, 0.65, 0.6429, 0.6401, 0.644, 0.6931, 0.6322, 0.7, 0.631, 0.6456, 0.2428, 0.2026, 0.1913, 0.222, 0.1888, 0.1684, 0.2378, 0.1442, 0.1474, 0.2222, 0.1035, 0.2224, 0.1055, 0.1688, 0.1471, 0.1686, 0.6191, 0.65, 0.6202, 0.7055, 0.6122, 0.7103, 0.611, 0.6539, 0.9009, 0.01332, 0.9379, 0.02398, 0.9379, 0.09349, 0.8962, 0.09349, 0.3587, 0.08564, 0.4196, 0.07675, 0.418, 0.157, 0.3567, 0.1591, 0.7059, 0.7701, 0.6459, 0.7653, 0.644, 0.6931, 0.7045, 0.6906, 0.9379, 0.02398, 0.9748, 0.01332, 0.9795, 0.09349, 0.9379, 0.09349, 0.3341, 0.08199, 0.333, 0.1462, 0.3249, 0.1413, 0.326, 0.08132, 0.326, 0.08132, 0.3249, 0.1413, 0.3139, 0.1348, 0.3151, 0.0799, 0.3587, 0.08564, 0.3567, 0.1591, 0.3449, 0.152, 0.3464, 0.08294, 0.3464, 0.08294, 0.3449, 0.152, 0.333, 0.1462, 0.3341, 0.08199, 0.1178, 0.9771, 0.1178, 0.9251, 0.1608, 0.927, 0.1608, 0.9786, 0.1178, 0.9251, 0.1178, 0.8732, 0.1608, 0.8754, 0.1608, 0.927, 0.9397, 0.8437, 0.9397, 0.898, 0.8965, 0.898, 0.9144, 0.8575, 0.9397, 0.898, 0.9397, 0.9523, 0.9144, 0.9384, 0.8965, 0.898, 0.417, 0.8446, 0.4757, 0.8423, 0.4784, 0.9735, 0.4415, 0.9753, 0.4757, 0.8423, 0.541, 0.8446, 0.5202, 0.9753, 0.4784, 0.9735, 0.4167, 0.403, 0.4206, 0.3572, 0.5484, 0.3836, 0.5445, 0.4103, 0.7044, 0.4511, 0.7024, 0.4277, 0.8319, 0.4282, 0.8327, 0.4459, 0.8965, 0.8979, 0.8748, 0.9299, 0.87, 0.917, 0.8852, 0.8946, 0.8948, 0.8591, 0.8965, 0.8979, 0.8852, 0.8946, 0.8839, 0.8674, 0.07446, 0.9274, 0.05279, 0.9593, 0.04792, 0.9464, 0.06309, 0.924, 0.0727, 0.8885, 0.07446, 0.9274, 0.06309, 0.924, 0.06186, 0.8969, 0.8706, 0.8437, 0.8948, 0.8591, 0.8839, 0.8674, 0.867, 0.8567, 0.8748, 0.9299, 0.8464, 0.9299, 0.8501, 0.917, 0.87, 0.917, 0.01574, 0.8799, 0.04856, 0.8732, 0.04496, 0.8861, 0.02199, 0.8908, 0.02432, 0.9593, 0.0, 0.9359, 0.01097, 0.93, 0.02799, 0.9464, 0.7123, 0.0634, 0.711, 0.03633, 0.7438, 0.03713, 0.7469, 0.06424, 0.3363, 0.9463, 0.3647, 0.9469, 0.3633, 0.981, 0.3348, 0.9804, 0.9475, 0.9142, 0.9465, 0.8826, 0.98, 0.8841, 0.9829, 0.9158, 0.7222, 0.9481, 0.7499, 0.9477, 0.7495, 0.9821, 0.7217, 0.9824, 0.2614, 0.9461, 0.2611, 0.9113, 0.2948, 0.9118, 0.2971, 0.9466, 0.4244, 0.03641, 0.4289, 0.005004, 0.4613, 0.00581, 0.4568, 0.03721, 0.3101, 0.9469, 0.3363, 0.9463, 0.3348, 0.9804, 0.3086, 0.981, 0.4259, 0.06356, 0.4244, 0.03641, 0.4568, 0.03721, 0.4602, 0.06442, 0.6338, 0.07173, 0.6336, 0.08321, 0.6212, 0.0823, 0.6214, 0.07161, 0.6462, 0.07364, 0.6459, 0.08587, 0.6336, 0.08321, 0.6338, 0.07173, 0.6133, 0.07167, 0.6132, 0.08164, 0.6021, 0.08024, 0.6023, 0.0711, 0.6214, 0.07161, 0.6212, 0.0823, 0.6132, 0.08164, 0.6133, 0.07167, 0.1501, 0.7581, 0.1105, 0.7583, 0.1102, 0.7507, 0.1501, 0.7505, 0.1105, 0.7583, 0.06403, 0.7928, 0.06333, 0.7837, 0.1102, 0.7507, 0.2365, 0.7919, 0.1897, 0.7579, 0.1899, 0.7503, 0.2371, 0.7828, 0.1897, 0.7579, 0.1501, 0.7581, 0.1501, 0.7505, 0.1899, 0.7503, 0.3249, 0.7105, 0.326, 0.7698, 0.3151, 0.771, 0.3139, 0.7167, 0.7045, 0.1568, 0.644, 0.1593, 0.6459, 0.08587, 0.7059, 0.0766, 0.9791, 0.3796, 0.9374, 0.3796, 0.9374, 0.3101, 0.9743, 0.2995, 0.3449, 0.7002, 0.3464, 0.7683, 0.3341, 0.7693, 0.333, 0.7056, 0.3567, 0.6933, 0.3587, 0.7656, 0.3464, 0.7683, 0.3449, 0.7002, 0.3567, 0.6933, 0.418, 0.6912, 0.4196, 0.7707, 0.3587, 0.7656, 0.9374, 0.3796, 0.8957, 0.3796, 0.9005, 0.2995, 0.9374, 0.3101, 0.333, 0.7056, 0.3341, 0.7693, 0.326, 0.7698, 0.3249, 0.7105, 0.3467, 0.07147, 0.3464, 0.08294, 0.3341, 0.08199, 0.3342, 0.07132, 0.3591, 0.07343, 0.3587, 0.08564, 0.3464, 0.08294, 0.3467, 0.07147, 0.3262, 0.07136, 0.326, 0.08132, 0.3151, 0.0799, 0.3152, 0.07077, 0.3342, 0.07132, 0.3341, 0.08199, 0.326, 0.08132, 0.3262, 0.07136, 0.9379, 0.01851, 0.974, 0.006295, 0.9748, 0.01332, 0.9379, 0.02398, 0.7062, 0.777, 0.6462, 0.7773, 0.6459, 0.7653, 0.7059, 0.7701, 0.3591, 0.07343, 0.4198, 0.06969, 0.4196, 0.07675, 0.3587, 0.08564, 0.9017, 0.006295, 0.9379, 0.01851, 0.9379, 0.02398, 0.9009, 0.01332, 0.6122, 0.7103, 0.6132, 0.7696, 0.6021, 0.7708, 0.6011, 0.7166, 0.1055, 0.1688, 0.05624, 0.1452, 0.05986, 0.09036, 0.107, 0.1229, 0.1888, 0.1684, 0.1471, 0.1686, 0.1469, 0.1227, 0.1868, 0.1225, 0.6322, 0.7, 0.6336, 0.7681, 0.6212, 0.769, 0.6202, 0.7055, 0.644, 0.6931, 0.6459, 0.7653, 0.6336, 0.7681, 0.6322, 0.7, 0.2378, 0.1442, 0.1888, 0.1684, 0.1868, 0.1225, 0.2336, 0.08945, 0.1471, 0.1686, 0.1055, 0.1688, 0.107, 0.1229, 0.1469, 0.1227, 0.6202, 0.7055, 0.6212, 0.769, 0.6132, 0.7696, 0.6122, 0.7103, 0.3103, 0.9409, 0.3366, 0.9403, 0.3363, 0.9463, 0.3101, 0.9469, 0.2546, 0.9469, 0.2546, 0.9121, 0.2611, 0.9113, 0.2614, 0.9461, 0.3366, 0.9403, 0.365, 0.9409, 0.3647, 0.9469, 0.3363, 0.9463, 0.7062, 0.06952, 0.7053, 0.03619, 0.711, 0.03633, 0.7123, 0.0634, 0.7053, 0.03619, 0.7092, 0.004668, 0.715, 0.004808, 0.711, 0.03633, 0.4187, 0.8124, 0.4198, 0.7777, 0.4259, 0.7841, 0.4244, 0.8125, 0.4232, 0.8414, 0.4187, 0.8124, 0.4244, 0.8125, 0.4289, 0.8415, 0.2546, 0.9121, 0.2546, 0.8739, 0.2614, 0.8732, 0.2611, 0.9113, 0.4198, 0.06969, 0.4187, 0.03626, 0.4244, 0.03641, 0.4259, 0.06356, 0.4187, 0.03626, 0.4232, 0.004862, 0.4289, 0.005004, 0.4244, 0.03641, 0.7222, 0.942, 0.75, 0.9416, 0.7499, 0.9477, 0.7222, 0.9481, 0.974, 0.006295, 0.9379, 0.01851, 0.9379, 0.01243, 0.974, 0.0, 0.9397, 0.884, 0.9403, 0.8453, 0.9475, 0.8437, 0.9465, 0.8826, 0.75, 0.9416, 0.7788, 0.942, 0.7787, 0.9481, 0.7499, 0.9477, 0.7092, 0.8405, 0.7053, 0.8117, 0.711, 0.8119, 0.715, 0.8407, 0.7053, 0.8117, 0.7062, 0.777, 0.7123, 0.7834, 0.711, 0.8119, 0.0002554, 0.9997, 0.0, 0.9799, 0.02452, 0.9802, 0.02477, 1.0, 0.5588, 0.9738, 0.5606, 0.9517, 0.5842, 0.9509, 0.5823, 0.973, 0.9143, 0.9752, 0.9159, 0.953, 0.9397, 0.9523, 0.9381, 0.9744, 0.1966, 0.9828, 0.1961, 0.9607, 0.2204, 0.9618, 0.2209, 0.9839, 0.05279, 0.9593, 0.02432, 0.9593, 0.02799, 0.9464, 0.04792, 0.9464, 0.04856, 0.8732, 0.0727, 0.8885, 0.06186, 0.8969, 0.04496, 0.8861, 0.0, 0.9359, 0.004145, 0.9068, 0.01387, 0.9096, 0.01097, 0.93, 0.004145, 0.9068, 0.01574, 0.8799, 0.02199, 0.8908, 0.01387, 0.9096, 0.04971, 0.9796, 0.05011, 0.9593, 0.07446, 0.9604, 0.07406, 0.9807, 0.2546, 0.9668, 0.2562, 0.9469, 0.28, 0.9488, 0.2783, 0.9687, 0.9159, 0.994, 0.9143, 0.9752, 0.9381, 0.9744, 0.9397, 0.9933, 0.9642, 0.9161, 0.9642, 0.9404, 0.9397, 0.9401, 0.9397, 0.9158, 0.8464, 0.9299, 0.8221, 0.9064, 0.833, 0.9006, 0.8501, 0.917, 0.8378, 0.8505, 0.8706, 0.8437, 0.867, 0.8567, 0.844, 0.8614, 0.8221, 0.9064, 0.8262, 0.8774, 0.8359, 0.8802, 0.833, 0.9006, 0.8262, 0.8774, 0.8378, 0.8505, 0.844, 0.8614, 0.8359, 0.8802, 0.8614, 0.9902, 0.8698, 0.96, 0.8965, 0.9678, 0.8813, 0.9902, 0.8698, 0.96, 0.8784, 0.9299, 0.8953, 0.9406, 0.8965, 0.9678, 0.8473, 0.9534, 0.8554, 0.9346, 0.8784, 0.9299, 0.8698, 0.96, 0.8444, 0.9738, 0.8473, 0.9534, 0.8698, 0.96, 0.8614, 0.9902, 0.2301, 0.8732, 0.2215, 0.9033, 0.199, 0.8967, 0.2071, 0.8779, 0.2215, 0.9033, 0.2131, 0.9335, 0.1961, 0.9171, 0.199, 0.8967, 0.2482, 0.9111, 0.233, 0.9335, 0.2131, 0.9335, 0.2215, 0.9033, 0.247, 0.8839, 0.2482, 0.9111, 0.2215, 0.9033, 0.2301, 0.8732, 0.9642, 0.9404, 0.9642, 0.9672, 0.9397, 0.9669, 0.9397, 0.9401, 0.0, 0.9799, 0.0002554, 0.9593, 0.02477, 0.9596, 0.02452, 0.9802, 0.2209, 0.9533, 0.2229, 0.9335, 0.2464, 0.9355, 0.2444, 0.9553, 0.5606, 0.9927, 0.5588, 0.9738, 0.5823, 0.973, 0.5842, 0.9919, 0.05012, 0.9983, 0.04971, 0.9796, 0.07406, 0.9807, 0.07446, 0.9994, 0.1961, 0.9607, 0.1966, 0.9335, 0.2209, 0.9346, 0.2204, 0.9618, 0.2229, 0.9737, 0.2209, 0.9533, 0.2444, 0.9553, 0.2464, 0.9757, 0.2562, 0.987, 0.2546, 0.9668, 0.2783, 0.9687, 0.28, 0.989, 0.1178, 0.927, 0.1178, 0.9808, 0.07446, 0.9799, 0.07446, 0.9264, 0.1178, 0.8733, 0.1178, 0.927, 0.07446, 0.9264, 0.07446, 0.8732, 0.9437, 0.6927, 0.9436, 0.7123, 0.9174, 0.7126, 0.9175, 0.6926, 0.3091, 0.4302, 0.3091, 0.4501, 0.2973, 0.4507, 0.2973, 0.4303, 0.7024, 0.4277, 0.6405, 0.4274, 0.6405, 0.4087, 0.7044, 0.403, 0.3527, 0.4273, 0.4146, 0.4277, 0.4167, 0.4512, 0.3527, 0.446, 0.3527, 0.4273, 0.3527, 0.446, 0.3398, 0.4466, 0.3398, 0.4275, 0.3398, 0.4275, 0.3398, 0.4466, 0.3243, 0.4479, 0.3243, 0.4283, 0.7024, 0.4277, 0.7044, 0.403, 0.8326, 0.41, 0.8319, 0.4282, 0.2971, 0.4942, 0.1973, 0.4899, 0.1972, 0.4551, 0.2969, 0.4562, 0.1487, 0.4902, 0.1001, 0.4904, 0.09997, 0.4556, 0.1486, 0.4553, 0.9013, 0.6366, 0.9011, 0.673, 0.8749, 0.6726, 0.875, 0.6355, 0.6405, 0.374, 0.6405, 0.4087, 0.6277, 0.4085, 0.6277, 0.3729, 0.6277, 0.3729, 0.6277, 0.4085, 0.6125, 0.4091, 0.6125, 0.3728, 0.5981, 0.3739, 0.5981, 0.4109, 0.5863, 0.4106, 0.5863, 0.3728, 0.1001, 0.4904, 0.0002931, 0.4957, 0.0001026, 0.4578, 0.09997, 0.4556, 0.1973, 0.4899, 0.1487, 0.4902, 0.1486, 0.4553, 0.1972, 0.4551, 0.4208, 0.4948, 0.4167, 0.4512, 0.5446, 0.4462, 0.5485, 0.4709, 0.7081, 0.4945, 0.7044, 0.4511, 0.8327, 0.4459, 0.8362, 0.4704, 0.4146, 0.4277, 0.4167, 0.403, 0.5445, 0.4103, 0.5437, 0.4285, 0.541, 0.8969, 0.5589, 0.8563, 0.5842, 0.8423, 0.5842, 0.8966, 0.5589, 0.9373, 0.541, 0.8969, 0.5842, 0.8966, 0.5842, 0.9509, 0.9011, 0.6927, 0.9012, 0.7123, 0.8749, 0.7126, 0.8748, 0.6926, 0.5981, 0.4308, 0.5981, 0.4507, 0.5863, 0.4513, 0.5863, 0.431, 0.09988, 0.4368, 0.0, 0.4374, 0.0001026, 0.4169, 0.09992, 0.4181, 0.1485, 0.4366, 0.09988, 0.4368, 0.09992, 0.4181, 0.1485, 0.4178, 0.1971, 0.4363, 0.1485, 0.4366, 0.1485, 0.4178, 0.1971, 0.4176, 0.2968, 0.4358, 0.1971, 0.4363, 0.1971, 0.4176, 0.2969, 0.4154, 0.6405, 0.4274, 0.6405, 0.4461, 0.6277, 0.4468, 0.6277, 0.4277, 0.6277, 0.4277, 0.6277, 0.4468, 0.6125, 0.4482, 0.6125, 0.4287, 0.3526, 0.3739, 0.4206, 0.3572, 0.4167, 0.403, 0.3527, 0.4086, 0.9434, 0.6366, 0.9436, 0.6731, 0.9173, 0.6726, 0.9171, 0.6355, 0.3526, 0.3739, 0.3527, 0.4086, 0.3398, 0.4083, 0.3397, 0.3727, 0.3397, 0.3727, 0.3398, 0.4083, 0.3242, 0.4087, 0.3241, 0.3724, 0.3089, 0.3733, 0.309, 0.4103, 0.2972, 0.4099, 0.2971, 0.3722, 0.7081, 0.4945, 0.6406, 0.4808, 0.6405, 0.4461, 0.7044, 0.4511, 0.1608, 0.9809, 0.1608, 0.9272, 0.1784, 0.927, 0.1784, 0.9809, 0.1608, 0.9272, 0.1608, 0.8732, 0.1784, 0.8732, 0.1784, 0.927, 0.1784, 0.927, 0.1784, 0.8732, 0.1961, 0.8732, 0.1961, 0.927, 0.1784, 0.9809, 0.1784, 0.927, 0.1961, 0.927, 0.1961, 0.9809, 0.8319, 0.4282, 0.8326, 0.41, 0.8748, 0.411, 0.8748, 0.4289, 0.5446, 0.4462, 0.5437, 0.4285, 0.5863, 0.4293, 0.5863, 0.4472, 0.5437, 0.4285, 0.5445, 0.4103, 0.5863, 0.4113, 0.5863, 0.4293, 0.8327, 0.4459, 0.8319, 0.4282, 0.8748, 0.4289, 0.8748, 0.4469])
me_cube.materials.append(mat_material)
me_cube.use_remesh_preserve_volume = False
me_cube.use_remesh_preserve_attributes = False
me_cube.use_mirror_vertex_groups = False
me_cube.update()

# ---- objects
ob_scales_plate_2 = bpy.data.objects.new('Scales plate 2', me_cylinder_003)
ob_scales_plate_1 = bpy.data.objects.new('Scales plate 1', me_cylinder)
ob_scales_arm = bpy.data.objects.new('Scales arm', me_cube_001)
ob_scales_base = bpy.data.objects.new('Scales base', me_cube)

# ---- transforms, parenting, visibility, modifiers, constraints
ob_scales_plate_2.location = (0.0, 0.0, 0.0)
ob_scales_plate_2.lineart.crease_threshold = 0.0
ob_scales_plate_1.location = (0.0, 0.0, 0.0)
ob_scales_plate_1.lineart.crease_threshold = 0.0
ob_scales_arm.location = (0.0, 0.0, 0.0)
ob_scales_arm.lineart.crease_threshold = 0.0
ob_scales_base.location = (0.0, 0.0, 0.0)
ob_scales_base.lock_rotations_4d = False
ob_scales_base.empty_display_type = 'ARROWS'
ob_scales_base.lineart.crease_threshold = 0.0
_m = ob_scales_base.modifiers.new('EdgeSplit', 'EDGE_SPLIT')
_m.split_angle = 1.047

# ---- collection membership
col_collection_1.objects.link(ob_scales_plate_2)
col_collection_1.objects.link(ob_scales_plate_1)
col_collection_1.objects.link(ob_scales_arm)
col_collection_1.objects.link(ob_scales_base)

# ---- scene / render settings (as saved in the file)
scene.frame_start = 1; scene.frame_end = 250; scene.frame_set(39)
scene.render.engine = 'BLENDER_EEVEE_NEXT'
scene.render.resolution_percentage = 50
scene.render.dither_intensity = 0.0
scene.cycles.use_denoising = False
scene.cycles.samples = 10
scene.cycles.sampling_pattern = 'TABULATED_SOBOL'
scene.cycles.light_sampling_threshold = 0.0
scene.cycles.use_adaptive_sampling = False
scene.cycles.use_light_tree = False
scene.cycles.blur_glossy = 0.0
scene.cycles.pixel_filter_type = 'GAUSSIAN'
scene.cycles.sample_clamp_indirect = 0.0
scene.view_settings.view_transform = 'Standard'
bpy.context.view_layer.update()

# ---- added for rendering (the .blend has no active camera and no usable light): camera, sun
cam_auto = bpy.data.cameras.new('AutoCamera')
cam_auto.lens = 50.0
cam_auto.sensor_width = 36.0
cam_auto.clip_end = 1000.0
ob_auto_camera = bpy.data.objects.new('AutoCamera', cam_auto)
scene.collection.objects.link(ob_auto_camera)
ob_auto_camera.location = (0.626136, -0.751364, 0.567462)
ob_auto_camera.rotation_euler = (1.09748, -7.21219e-08, 0.694738)
scene.camera = ob_auto_camera
light_auto_sun = bpy.data.lights.new('AutoSun', 'SUN')
light_auto_sun.energy = 3.0
light_auto_sun.angle = 0.0523599
ob_auto_sun = bpy.data.objects.new('AutoSun', light_auto_sun)
scene.collection.objects.link(ob_auto_sun)
ob_auto_sun.rotation_euler = (0.872665, 0.174533, 0.523599)
bpy.context.view_layer.update()
